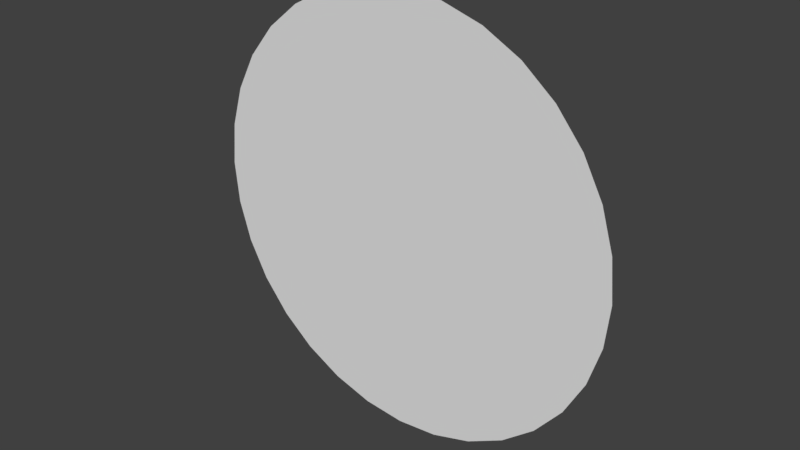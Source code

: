 # Source: Water.blend  (saved by Blender 2.77.0; exported with 4.5.12 LTS)
import bpy
from mathutils import Matrix  # noqa: F401  (used for matrix-valued properties, if any)

bpy.ops.wm.read_factory_settings(use_empty=True)
scene = bpy.context.scene
scene.name = 'Scene'

# ---- collections
col_collection_1 = bpy.data.collections.new('Collection 1'); scene.collection.children.link(col_collection_1)

# ---- world
world_world = bpy.data.worlds.new('World'); scene.world = world_world
world_world.color = (0.05088, 0.05088, 0.05088)
world_world.use_sun_shadow = False
world_world.sun_shadow_jitter_overblur = 0.0
world_world.cycles.sampling_method = 'MANUAL'

# ---- meshes
me_circle_001 = bpy.data.meshes.new('Circle.001')
me_circle_001.from_pydata([(6.633e-07, 8.528e-08, -7.5), (-1.463, 8.528e-08, -7.356), (-2.87, 8.528e-08, -6.929), (-4.167, 8.528e-08, -6.236), (-5.303, 8.528e-08, -5.303), (-6.236, 8.528e-08, -4.167), (-6.929, 2.641e-07, -2.87), (-7.356, 2.641e-07, -1.463), (-7.5, 3.706e-07, 1.623e-06), (-7.356, 4.429e-07, 1.463), (-6.929, 4.429e-07, 2.87), (-6.236, 4.429e-07, 4.167), (-5.303, 4.429e-07, 5.303), (-4.167, 8.005e-07, 6.236), (-2.87, 8.005e-07, 6.929), (-1.463, 8.005e-07, 7.356), (3.107e-06, 8.005e-07, 7.5), (1.463, 8.005e-07, 7.356), (2.87, 8.005e-07, 6.929), (4.167, 8.005e-07, 6.236), (5.303, 4.429e-07, 5.303), (6.236, 4.429e-07, 4.167), (6.929, 4.429e-07, 2.87), (7.356, 4.429e-07, 1.463), (7.5, 3.706e-07, -5.053e-06), (7.356, 2.641e-07, -1.463), (6.929, 2.641e-07, -2.87), (6.236, 8.528e-08, -4.167), (5.303, 8.528e-08, -5.303), (4.167, 8.528e-08, -6.236), (2.87, 8.528e-08, -6.929), (1.463, 8.528e-08, -7.356), (2.167, 8.528e-08, -7.142), (3.518, 8.528e-08, -6.583), (4.735, 8.528e-08, -5.77), (5.77, 8.528e-08, -4.735), (6.583, 8.528e-08, -3.518), (7.142, 2.641e-07, -2.167), (7.428, 3.535e-07, -0.7316), (7.428, 3.982e-07, 0.7316), (7.142, 4.429e-07, 2.167), (6.583, 4.429e-07, 3.518), (5.77, 4.429e-07, 4.735), (4.735, 8.005e-07, 5.77), (3.518, 8.005e-07, 6.583), (2.167, 8.005e-07, 7.142), (0.7316, 8.005e-07, 7.428), (-0.7316, 8.005e-07, 7.428), (-2.273e-07, 3.706e-07, 4.008e-07), (-2.167, 8.005e-07, 7.142), (-3.518, 8.005e-07, 6.583), (-4.735, 8.005e-07, 5.77), (-5.77, 4.429e-07, 4.735), (-6.583, 4.429e-07, 3.518), (-7.142, 4.429e-07, 2.167), (-7.428, 3.982e-07, 0.7316), (-7.428, 3.535e-07, -0.7316), (-7.142, 2.641e-07, -2.167), (-6.583, 8.528e-08, -3.518), (-5.77, 8.528e-08, -4.735), (-4.735, 8.528e-08, -5.77), (-3.518, 8.528e-08, -6.583), (-2.167, 8.528e-08, -7.142), (-0.7316, 8.528e-08, -7.428), (0.7316, 8.528e-08, -7.428), (1.44e-06, 4.429e-07, 3.75), (-1.435, 8.528e-08, -3.465), (-2.083, 8.528e-08, -3.118), (2.083, 8.528e-08, -3.118), (1.435, 8.528e-08, -3.465), (0.7316, 4.429e-07, 3.678), (-2.652, 2.641e-07, -2.652), (0.7316, 8.528e-08, -3.678), (1.435, 4.429e-07, 3.465), (-3.118, 2.641e-07, -2.083), (2.18e-07, 8.528e-08, -3.75), (2.083, 4.429e-07, 3.118), (-3.465, 2.641e-07, -1.435), (2.652, 4.429e-07, 2.652), (-3.678, 3.535e-07, -0.7316), (3.118, 4.429e-07, 2.083), (-3.75, 3.706e-07, 1.012e-06), (3.465, 4.429e-07, 1.435), (-3.678, 3.982e-07, 0.7316), (3.678, 3.982e-07, 0.7316), (-3.465, 4.429e-07, 1.435), (3.75, 3.706e-07, -2.326e-06), (-3.118, 4.429e-07, 2.083), (3.678, 3.535e-07, -0.7316), (-2.652, 4.429e-07, 2.652), (3.465, 2.641e-07, -1.435), (-2.083, 4.429e-07, 3.118), (3.118, 2.641e-07, -2.083), (-1.435, 4.429e-07, 3.465), (-0.7316, 8.528e-08, -3.678), (2.652, 2.641e-07, -2.652), (-0.7316, 4.429e-07, 3.678), (-0.3658, 8.528e-08, -7.464), (-1.815, 8.528e-08, -7.249), (-3.194, 8.528e-08, -6.756), (-4.451, 8.528e-08, -6.003), (-5.536, 8.528e-08, -5.019), (-6.409, 8.528e-08, -3.843), (-7.036, 2.641e-07, -2.518), (-7.392, 3.535e-07, -1.097), (-7.464, 3.759e-07, 0.3658), (-7.249, 4.429e-07, 1.815), (-6.756, 4.429e-07, 3.194), (-6.003, 4.429e-07, 4.451), (-5.019, 4.429e-07, 5.536), (-3.843, 8.005e-07, 6.409), (-2.518, 8.005e-07, 7.036), (-1.097, 8.005e-07, 7.392), (0.3658, 8.005e-07, 7.464), (1.815, 8.005e-07, 7.249), (3.194, 8.005e-07, 6.756), (4.451, 8.005e-07, 6.003), (5.536, 4.429e-07, 5.019), (6.409, 4.429e-07, 3.843), (7.036, 4.429e-07, 2.518), (7.392, 4.429e-07, 1.097), (7.464, 3.535e-07, -0.3658), (7.249, 2.641e-07, -1.815), (6.756, 8.528e-08, -3.194), (6.003, 8.528e-08, -4.451), (5.019, 8.528e-08, -5.536), (3.843, 8.528e-08, -6.409), (2.518, 8.528e-08, -7.036), (1.097, 8.528e-08, -7.392), (1.326, 3.535e-07, -1.326), (-0.3658, 2.641e-07, -1.839), (-0.7175, 4.429e-07, 1.732), (1.559, 3.535e-07, -1.042), (-1.042, 4.429e-07, 1.559), (1.732, 3.535e-07, -0.7175), (-1.326, 4.429e-07, 1.326), (1.839, 3.535e-07, -0.3658), (-1.559, 4.429e-07, 1.042), (1.875, 3.706e-07, -9.627e-07), (-1.732, 3.982e-07, 0.7175), (1.839, 3.759e-07, 0.3658), (-1.839, 3.759e-07, 0.3658), (1.732, 3.982e-07, 0.7175), (-1.875, 3.706e-07, 7.062e-07), (1.559, 4.429e-07, 1.042), (-1.839, 3.535e-07, -0.3658), (1.326, 4.429e-07, 1.326), (-1.732, 3.535e-07, -0.7175), (1.042, 4.429e-07, 1.559), (-4.657e-09, 2.641e-07, -1.875), (-1.559, 3.535e-07, -1.042), (0.7175, 4.429e-07, 1.732), (0.3658, 2.641e-07, -1.839), (-1.326, 3.535e-07, -1.326), (0.3658, 4.429e-07, 1.839), (0.7175, 2.641e-07, -1.732), (3.125, 8.528e-08, -4.677), (-1.042, 2.641e-07, -1.559), (-2.153, 8.528e-08, -5.197), (2.273e-06, 4.429e-07, 5.625), (0.3658, 8.528e-08, -7.464), (1.815, 8.528e-08, -7.249), (3.194, 8.528e-08, -6.756), (4.451, 8.528e-08, -6.003), (5.536, 8.528e-08, -5.019), (6.063e-07, 4.429e-07, 1.875), (6.409, 8.528e-08, -3.843), (7.036, 2.641e-07, -2.518), (7.392, 3.535e-07, -1.097), (7.464, 3.759e-07, 0.3658), (7.249, 4.429e-07, 1.815), (6.756, 4.429e-07, 3.194), (6.003, 4.429e-07, 4.451), (5.019, 4.429e-07, 5.536), (3.843, 8.005e-07, 6.409), (2.518, 8.005e-07, 7.036), (1.097, 8.005e-07, 7.392), (-0.3658, 8.005e-07, 7.464), (-1.815, 8.005e-07, 7.249), (-3.194, 8.005e-07, 6.756), (-4.451, 8.005e-07, 6.003), (-5.536, 4.429e-07, 5.019), (-6.409, 4.429e-07, 3.843), (-7.036, 4.429e-07, 2.518), (-7.392, 4.429e-07, 1.097), (-7.464, 3.535e-07, -0.3658), (-7.249, 2.641e-07, -1.815), (-6.756, 8.528e-08, -3.194), (-6.003, 8.528e-08, -4.451), (-5.019, 8.528e-08, -5.536), (-3.843, 8.528e-08, -6.409), (-2.518, 8.528e-08, -7.036), (-1.097, 8.528e-08, -7.392), (-0.7175, 2.641e-07, -1.732), (-3.125, 8.528e-08, -4.677), (1.042, 2.641e-07, -1.559), (2.153, 8.528e-08, -5.197), (1.097, 4.429e-07, 5.517), (-3.977, 8.528e-08, -3.977), (1.097, 8.528e-08, -5.517), (2.153, 4.429e-07, 5.197), (-4.677, 8.528e-08, -3.125), (4.406e-07, 8.528e-08, -5.625), (3.125, 4.429e-07, 4.677), (-5.197, 2.641e-07, -2.153), (3.977, 4.429e-07, 3.977), (-5.517, 3.535e-07, -1.097), (4.677, 4.429e-07, 3.125), (-5.625, 3.706e-07, 1.317e-06), (5.197, 4.429e-07, 2.153), (-5.517, 4.429e-07, 1.097), (5.517, 4.429e-07, 1.097), (-5.197, 4.429e-07, 2.153), (5.625, 3.706e-07, -3.69e-06), (-4.677, 4.429e-07, 3.125), (5.517, 3.535e-07, -1.097), (-3.977, 4.429e-07, 3.977), (5.197, 2.641e-07, -2.153), (-3.125, 4.429e-07, 4.677), (4.677, 8.528e-08, -3.125), (-2.153, 4.429e-07, 5.197), (-1.097, 8.528e-08, -5.517), (3.977, 8.528e-08, -3.977), (-1.097, 4.429e-07, 5.517), (-0.3658, 4.429e-07, 1.839), (-0.3658, 4.429e-07, 3.714), (-0.3658, 4.429e-07, 5.589), (-0.7316, 4.429e-07, 5.553), (2.368, 2.641e-07, -2.885), (3.409, 8.528e-08, -4.444), (3.693, 8.528e-08, -4.211), (-1.083, 8.528e-08, -3.571), (-1.801, 8.528e-08, -5.304), (-1.449, 8.528e-08, -5.41), (-1.083, 4.429e-07, 3.571), (-1.449, 4.429e-07, 5.41), (-1.801, 4.429e-07, 5.304), (2.885, 2.641e-07, -2.368), (4.211, 8.528e-08, -3.693), (4.444, 8.528e-08, -3.409), (-0.3658, 8.528e-08, -3.714), (-0.7316, 8.528e-08, -5.553), (-0.3658, 8.528e-08, -5.589), (-1.759, 4.429e-07, 3.291), (-2.477, 4.429e-07, 5.024), (-2.801, 4.429e-07, 4.85), (3.291, 2.641e-07, -1.759), (4.85, 2.641e-07, -2.801), (5.024, 2.641e-07, -2.477), (-2.368, 4.429e-07, 2.885), (-3.409, 4.429e-07, 4.444), (-3.693, 4.429e-07, 4.211), (3.571, 3.535e-07, -1.083), (5.304, 2.641e-07, -1.801), (5.41, 2.641e-07, -1.449), (-2.885, 4.429e-07, 2.368), (-4.211, 4.429e-07, 3.693), (-4.444, 4.429e-07, 3.409), (3.714, 3.535e-07, -0.3658), (5.553, 3.535e-07, -0.7316), (5.589, 3.535e-07, -0.3658), (-3.291, 4.429e-07, 1.759), (-4.85, 4.429e-07, 2.801), (-5.024, 4.429e-07, 2.477), (3.714, 3.759e-07, 0.3658), (5.589, 3.759e-07, 0.3658), (5.553, 3.982e-07, 0.7316), (-3.571, 4.429e-07, 1.083), (-5.304, 4.429e-07, 1.801), (-5.41, 4.429e-07, 1.449), (3.571, 4.429e-07, 1.083), (5.41, 4.429e-07, 1.449), (5.304, 4.429e-07, 1.801), (-3.714, 3.759e-07, 0.3658), (-5.553, 3.982e-07, 0.7316), (-5.589, 3.759e-07, 0.3658), (3.291, 4.429e-07, 1.759), (5.024, 4.429e-07, 2.477), (4.85, 4.429e-07, 2.801), (-3.714, 3.535e-07, -0.3658), (-5.589, 3.535e-07, -0.3658), (-5.553, 3.535e-07, -0.7316), (2.885, 4.429e-07, 2.368), (4.444, 4.429e-07, 3.409), (4.211, 4.429e-07, 3.693), (-3.571, 3.535e-07, -1.083), (-5.41, 2.641e-07, -1.449), (-5.304, 2.641e-07, -1.801), (2.368, 4.429e-07, 2.885), (3.693, 4.429e-07, 4.211), (3.409, 4.429e-07, 4.444), (-3.291, 2.641e-07, -1.759), (-5.024, 2.641e-07, -2.477), (-4.85, 2.641e-07, -2.801), (1.759, 4.429e-07, 3.291), (2.801, 4.429e-07, 4.85), (2.477, 4.429e-07, 5.024), (0.3658, 8.528e-08, -3.714), (0.3658, 8.528e-08, -5.589), (0.7316, 8.528e-08, -5.553), (-2.885, 2.641e-07, -2.368), (-4.444, 8.528e-08, -3.409), (-4.211, 8.528e-08, -3.693), (1.083, 4.429e-07, 3.571), (1.801, 4.429e-07, 5.304), (1.449, 4.429e-07, 5.41), (1.083, 8.528e-08, -3.571), (1.449, 8.528e-08, -5.41), (1.801, 8.528e-08, -5.304), (-2.368, 2.641e-07, -2.885), (-3.693, 8.528e-08, -4.211), (-3.409, 8.528e-08, -4.444), (0.3658, 4.429e-07, 3.714), (0.7316, 4.429e-07, 5.553), (0.3658, 4.429e-07, 5.589), (1.759, 8.528e-08, -3.291), (2.477, 8.528e-08, -5.024), (2.801, 8.528e-08, -4.85), (-1.759, 8.528e-08, -3.291), (-2.801, 8.528e-08, -4.85), (-2.477, 8.528e-08, -5.024), (-0.1829, 8.528e-08, -7.482), (-1.639, 8.528e-08, -7.303), (-3.032, 8.528e-08, -6.842), (-4.309, 8.528e-08, -6.119), (-5.42, 8.528e-08, -5.161), (-6.323, 8.528e-08, -4.005), (-6.982, 2.641e-07, -2.694), (-7.374, 3.535e-07, -1.28), (-7.482, 3.759e-07, 0.1829), (-7.303, 4.429e-07, 1.639), (-6.842, 4.429e-07, 3.032), (-6.119, 4.429e-07, 4.309), (-5.161, 4.429e-07, 5.42), (-4.005, 8.005e-07, 6.323), (-2.694, 8.005e-07, 6.982), (-1.28, 8.005e-07, 7.374), (0.1829, 8.005e-07, 7.482), (1.639, 8.005e-07, 7.303), (3.032, 8.005e-07, 6.842), (4.309, 8.005e-07, 6.119), (5.42, 4.429e-07, 5.161), (6.323, 4.429e-07, 4.005), (6.982, 4.429e-07, 2.694), (7.374, 4.429e-07, 1.28), (7.482, 3.647e-07, -0.1829), (7.303, 2.641e-07, -1.639), (6.842, 8.528e-08, -3.032), (6.119, 8.528e-08, -4.309), (5.161, 8.528e-08, -5.42), (4.005, 8.528e-08, -6.323), (2.694, 8.528e-08, -6.982), (1.28, 8.528e-08, -7.374), (1.989, 2.641e-07, -1.989), (-0.5487, 2.641e-07, -2.758), (-1.076, 4.429e-07, 2.598), (2.339, 2.641e-07, -1.563), (-1.563, 4.429e-07, 2.339), (2.598, 3.535e-07, -1.076), (-1.989, 4.429e-07, 1.989), (2.758, 3.535e-07, -0.5487), (-2.339, 4.429e-07, 1.563), (2.812, 3.706e-07, -1.644e-06), (-2.598, 4.429e-07, 1.076), (2.758, 3.982e-07, 0.5487), (-2.758, 3.982e-07, 0.5487), (2.598, 4.429e-07, 1.076), (-2.812, 3.706e-07, 8.59e-07), (2.339, 4.429e-07, 1.563), (-2.758, 3.535e-07, -0.5487), (1.989, 4.429e-07, 1.989), (-2.598, 3.535e-07, -1.076), (1.563, 4.429e-07, 2.339), (1.067e-07, 2.641e-07, -2.812), (-2.339, 2.641e-07, -1.563), (1.076, 4.429e-07, 2.598), (0.5487, 2.641e-07, -2.758), (-1.989, 2.641e-07, -1.989), (0.5487, 4.429e-07, 2.758), (1.076, 2.641e-07, -2.598), (2.604, 8.528e-08, -3.898), (-1.563, 2.641e-07, -2.339), (-1.794, 8.528e-08, -4.331), (1.857e-06, 4.429e-07, 4.688), (0.5487, 8.528e-08, -7.446), (1.991, 8.528e-08, -7.196), (3.356, 8.528e-08, -6.669), (4.593, 8.528e-08, -5.886), (5.653, 8.528e-08, -4.877), (1.895e-07, 4.429e-07, 0.9375), (6.496, 8.528e-08, -3.681), (7.089, 2.641e-07, -2.343), (7.41, 3.535e-07, -0.9145), (7.446, 3.982e-07, 0.5487), (7.196, 4.429e-07, 1.991), (6.669, 4.429e-07, 3.356), (5.886, 4.429e-07, 4.593), (4.877, 4.429e-07, 5.653), (3.681, 8.005e-07, 6.496), (2.343, 8.005e-07, 7.089), (0.9145, 8.005e-07, 7.41), (-0.5487, 8.005e-07, 7.446), (-1.991, 8.005e-07, 7.196), (-3.356, 8.005e-07, 6.669), (-4.593, 8.005e-07, 5.886), (-5.653, 4.429e-07, 4.877), (-6.496, 4.429e-07, 3.681), (-7.089, 4.429e-07, 2.343), (-7.41, 4.429e-07, 0.9145), (-7.446, 3.535e-07, -0.5487), (-7.196, 2.641e-07, -1.991), (-6.669, 8.528e-08, -3.356), (-5.886, 8.528e-08, -4.593), (-4.877, 8.528e-08, -5.653), (-3.681, 8.528e-08, -6.496), (-2.343, 8.528e-08, -7.089), (-0.9145, 8.528e-08, -7.41), (-0.3588, 3.535e-07, -0.8661), (-3.646, 8.528e-08, -5.457), (0.5208, 3.535e-07, -0.7795), (2.511, 8.528e-08, -6.063), (1.28, 8.005e-07, 6.436), (-4.64, 8.528e-08, -4.64), (1.28, 8.528e-08, -6.436), (2.511, 8.005e-07, 6.063), (-5.457, 8.528e-08, -3.646), (5.52e-07, 8.528e-08, -6.562), (3.646, 4.429e-07, 5.457), (-6.063, 2.641e-07, -2.511), (4.64, 4.429e-07, 4.64), (-6.436, 3.535e-07, -1.28), (5.457, 4.429e-07, 3.646), (-6.562, 3.706e-07, 1.47e-06), (6.063, 4.429e-07, 2.511), (-6.436, 4.429e-07, 1.28), (6.436, 4.429e-07, 1.28), (-6.063, 4.429e-07, 2.511), (6.562, 3.706e-07, -4.371e-06), (-5.457, 4.429e-07, 3.646), (6.436, 3.535e-07, -1.28), (-4.64, 4.429e-07, 4.64), (6.063, 2.641e-07, -2.511), (-3.646, 4.429e-07, 5.457), (5.457, 8.528e-08, -3.646), (-2.511, 8.005e-07, 6.063), (-1.28, 8.528e-08, -6.436), (4.64, 8.528e-08, -4.64), (-1.28, 8.005e-07, 6.436), (-0.5487, 4.429e-07, 2.758), (-0.5487, 4.429e-07, 3.696), (-0.5487, 8.005e-07, 6.508), (-0.7316, 8.005e-07, 6.49), (2.51, 2.641e-07, -2.768), (4.072, 8.528e-08, -5.107), (4.214, 8.528e-08, -4.99), (-0.9075, 8.528e-08, -3.625), (-1.984, 8.528e-08, -6.223), (-1.808, 8.528e-08, -6.276), (-1.259, 4.429e-07, 3.518), (-1.808, 8.005e-07, 6.276), (-1.984, 8.005e-07, 6.223), (3.001, 2.641e-07, -2.225), (4.99, 8.528e-08, -4.214), (5.107, 8.528e-08, -4.072), (-0.1829, 8.528e-08, -3.732), (-0.7316, 8.528e-08, -6.49), (-0.5487, 8.528e-08, -6.508), (-1.921, 4.429e-07, 3.205), (-2.998, 8.005e-07, 5.803), (-3.16, 4.429e-07, 5.716), (3.378, 2.641e-07, -1.597), (5.716, 8.528e-08, -3.16), (5.803, 2.641e-07, -2.998), (-2.51, 4.429e-07, 2.768), (-4.072, 4.429e-07, 5.107), (-4.214, 4.429e-07, 4.99), (3.625, 3.535e-07, -0.9075), (6.223, 2.641e-07, -1.984), (6.276, 2.641e-07, -1.808), (-3.001, 4.429e-07, 2.225), (-4.99, 4.429e-07, 4.214), (-5.107, 4.429e-07, 4.072), (3.732, 3.647e-07, -0.1829), (6.49, 3.535e-07, -0.7316), (6.508, 3.535e-07, -0.5487), (-3.378, 4.429e-07, 1.597), (-5.716, 4.429e-07, 3.16), (-5.803, 4.429e-07, 2.998), (3.696, 3.982e-07, 0.5487), (6.508, 3.982e-07, 0.5487), (6.49, 3.982e-07, 0.7316), (-3.625, 4.429e-07, 0.9075), (-6.223, 4.429e-07, 1.984), (-6.276, 4.429e-07, 1.808), (3.518, 4.429e-07, 1.259), (6.276, 4.429e-07, 1.808), (6.223, 4.429e-07, 1.984), (-3.732, 3.759e-07, 0.1829), (-6.49, 3.982e-07, 0.7316), (-6.508, 3.982e-07, 0.5487), (3.205, 4.429e-07, 1.921), (5.803, 4.429e-07, 2.998), (5.716, 4.429e-07, 3.16), (-3.696, 3.535e-07, -0.5487), (-6.508, 3.535e-07, -0.5487), (-6.49, 3.535e-07, -0.7316), (2.768, 4.429e-07, 2.51), (5.107, 4.429e-07, 4.072), (4.99, 4.429e-07, 4.214), (-3.518, 3.535e-07, -1.259), (-6.276, 2.641e-07, -1.808), (-6.223, 2.641e-07, -1.984), (2.225, 4.429e-07, 3.001), (4.214, 4.429e-07, 4.99), (4.072, 4.429e-07, 5.107), (-3.205, 2.641e-07, -1.921), (-5.803, 2.641e-07, -2.998), (-5.716, 8.528e-08, -3.16), (1.597, 4.429e-07, 3.378), (3.16, 4.429e-07, 5.716), (2.998, 8.005e-07, 5.803), (0.5487, 8.528e-08, -3.696), (0.5487, 8.528e-08, -6.508), (0.7316, 8.528e-08, -6.49), (-2.768, 2.641e-07, -2.51), (-5.107, 8.528e-08, -4.072), (-4.99, 8.528e-08, -4.214), (0.9075, 4.429e-07, 3.625), (1.984, 8.005e-07, 6.223), (1.808, 8.005e-07, 6.276), (1.259, 8.528e-08, -3.518), (1.808, 8.528e-08, -6.276), (1.984, 8.528e-08, -6.223), (-2.225, 8.528e-08, -3.001), (-4.214, 8.528e-08, -4.99), (-4.072, 8.528e-08, -5.107), (0.1829, 4.429e-07, 3.732), (0.7316, 8.005e-07, 6.49), (0.5487, 8.005e-07, 6.508), (1.921, 8.528e-08, -3.205), (2.998, 8.528e-08, -5.803), (3.16, 8.528e-08, -5.716), (-1.597, 8.528e-08, -3.378), (-3.16, 8.528e-08, -5.716), (-2.998, 8.528e-08, -5.803), (-0.5487, 8.528e-08, -7.446), (-1.991, 8.528e-08, -7.196), (-3.356, 8.528e-08, -6.669), (-4.593, 8.528e-08, -5.886), (-5.653, 8.528e-08, -4.877), (-6.496, 8.528e-08, -3.681), (-7.089, 2.641e-07, -2.343), (-7.41, 3.535e-07, -0.9145), (-7.446, 3.982e-07, 0.5487), (-7.196, 4.429e-07, 1.991), (-6.669, 4.429e-07, 3.356), (-5.886, 4.429e-07, 4.593), (-4.877, 4.429e-07, 5.653), (-3.681, 8.005e-07, 6.496), (-2.343, 8.005e-07, 7.089), (-0.9145, 8.005e-07, 7.41), (0.5487, 8.005e-07, 7.446), (1.991, 8.005e-07, 7.196), (3.356, 8.005e-07, 6.669), (4.593, 8.005e-07, 5.886), (5.653, 4.429e-07, 4.877), (6.496, 4.429e-07, 3.681), (7.089, 4.429e-07, 2.343), (7.41, 4.429e-07, 0.9145), (7.446, 3.535e-07, -0.5487), (7.196, 2.641e-07, -1.991), (6.669, 8.528e-08, -3.356), (5.886, 8.528e-08, -4.593), (4.877, 8.528e-08, -5.653), (3.681, 8.528e-08, -6.496), (2.343, 8.528e-08, -7.089), (0.9145, 8.528e-08, -7.41), (0.6629, 3.535e-07, -0.6629), (-0.1829, 3.535e-07, -0.9195), (-0.3588, 4.429e-07, 0.8661), (0.7795, 3.535e-07, -0.5208), (-0.5208, 4.429e-07, 0.7795), (0.8661, 3.535e-07, -0.3588), (-0.6629, 3.982e-07, 0.6629), (0.9195, 3.647e-07, -0.1829), (-0.7795, 3.982e-07, 0.5208), (0.9375, 3.706e-07, -2.81e-07), (-0.8661, 3.759e-07, 0.3588), (0.9195, 3.759e-07, 0.1829), (-0.9195, 3.759e-07, 0.1829), (0.8661, 3.759e-07, 0.3588), (-0.9375, 3.706e-07, 5.535e-07), (0.7795, 3.982e-07, 0.5208), (-0.9195, 3.647e-07, -0.1829), (0.6629, 3.982e-07, 0.6629), (-0.8661, 3.535e-07, -0.3588), (0.5208, 4.429e-07, 0.7795), (-1.16e-07, 3.535e-07, -0.9375), (-0.7795, 3.535e-07, -0.5208), (0.3588, 4.429e-07, 0.8661), (0.1829, 3.535e-07, -0.9195), (-0.6629, 3.535e-07, -0.6629), (0.1829, 4.429e-07, 0.9195), (0.3588, 3.535e-07, -0.8661), (3.646, 8.528e-08, -5.457), (-0.5208, 3.535e-07, -0.7795), (-2.511, 8.528e-08, -6.063), (2.69e-06, 8.005e-07, 6.563), (0.1829, 8.528e-08, -7.482), (1.639, 8.528e-08, -7.303), (3.032, 8.528e-08, -6.842), (4.309, 8.528e-08, -6.119), (5.42, 8.528e-08, -5.161), (1.023e-06, 4.429e-07, 2.813), (6.323, 8.528e-08, -4.005), (6.982, 2.641e-07, -2.694), (7.374, 3.535e-07, -1.28), (7.482, 3.759e-07, 0.1829), (7.303, 4.429e-07, 1.639), (6.842, 4.429e-07, 3.032), (6.119, 4.429e-07, 4.309), (5.161, 4.429e-07, 5.42), (4.005, 8.005e-07, 6.323), (2.694, 8.005e-07, 6.982), (1.28, 8.005e-07, 7.374), (-0.1829, 8.005e-07, 7.482), (-1.639, 8.005e-07, 7.303), (-3.032, 8.005e-07, 6.842), (-4.309, 8.005e-07, 6.119), (-5.42, 4.429e-07, 5.161), (-6.323, 4.429e-07, 4.005), (-6.982, 4.429e-07, 2.694), (-7.374, 4.429e-07, 1.28), (-7.482, 3.647e-07, -0.1829), (-7.303, 2.641e-07, -1.639), (-6.842, 8.528e-08, -3.032), (-6.119, 8.528e-08, -4.309), (-5.161, 8.528e-08, -5.42), (-4.005, 8.528e-08, -6.323), (-2.694, 8.528e-08, -6.982), (-1.28, 8.528e-08, -7.374), (-1.076, 2.641e-07, -2.598), (-2.604, 8.528e-08, -3.898), (1.563, 2.641e-07, -2.339), (1.794, 8.528e-08, -4.331), (0.9145, 4.429e-07, 4.597), (-3.315, 8.528e-08, -3.315), (0.9145, 8.528e-08, -4.597), (1.794, 4.429e-07, 4.331), (-3.898, 2.641e-07, -2.604), (3.293e-07, 8.528e-08, -4.687), (2.604, 4.429e-07, 3.898), (-4.331, 2.641e-07, -1.794), (3.315, 4.429e-07, 3.315), (-4.597, 3.535e-07, -0.9145), (3.898, 4.429e-07, 2.604), (-4.687, 3.706e-07, 1.164e-06), (4.331, 4.429e-07, 1.794), (-4.597, 4.429e-07, 0.9145), (4.597, 4.429e-07, 0.9145), (-4.331, 4.429e-07, 1.794), (4.688, 3.706e-07, -3.008e-06), (-3.898, 4.429e-07, 2.604), (4.597, 3.535e-07, -0.9145), (-3.315, 4.429e-07, 3.315), (4.331, 2.641e-07, -1.794), (-2.604, 4.429e-07, 3.898), (3.898, 2.641e-07, -2.604), (-1.794, 4.429e-07, 4.331), (-0.9145, 8.528e-08, -4.597), (3.315, 8.528e-08, -3.315), (-0.9145, 4.429e-07, 4.597), (-0.1829, 4.429e-07, 0.9195), (-0.1829, 4.429e-07, 3.732), (-0.1829, 4.429e-07, 4.669), (-0.7316, 4.429e-07, 4.615), (2.225, 8.528e-08, -3.001), (2.746, 8.528e-08, -3.781), (3.172, 8.528e-08, -3.431), (-1.259, 8.528e-08, -3.518), (-1.618, 8.528e-08, -4.384), (-1.09, 8.528e-08, -4.544), (-0.9075, 4.429e-07, 3.625), (-1.09, 4.429e-07, 4.544), (-1.618, 4.429e-07, 4.384), (2.768, 2.641e-07, -2.51), (3.431, 8.528e-08, -3.173), (3.781, 2.641e-07, -2.746), (-0.5487, 8.528e-08, -3.696), (-0.7316, 8.528e-08, -4.615), (-0.1829, 8.528e-08, -4.669), (-1.597, 4.429e-07, 3.378), (-1.956, 4.429e-07, 4.244), (-2.442, 4.429e-07, 3.984), (3.205, 2.641e-07, -1.921), (3.984, 2.641e-07, -2.442), (4.244, 2.641e-07, -1.956), (-2.225, 4.429e-07, 3.001), (-2.746, 4.429e-07, 3.781), (-3.172, 4.429e-07, 3.431), (3.518, 3.535e-07, -1.259), (4.384, 2.641e-07, -1.618), (4.544, 3.535e-07, -1.09), (-2.768, 4.429e-07, 2.51), (-3.431, 4.429e-07, 3.172), (-3.781, 4.429e-07, 2.746), (3.696, 3.535e-07, -0.5487), (4.615, 3.535e-07, -0.7316), (4.669, 3.647e-07, -0.1829), (-3.205, 4.429e-07, 1.921), (-3.984, 4.429e-07, 2.442), (-4.244, 4.429e-07, 1.956), (3.732, 3.759e-07, 0.1829), (4.669, 3.759e-07, 0.1829), (4.615, 3.982e-07, 0.7316), (-3.518, 4.429e-07, 1.259), (-4.384, 4.429e-07, 1.618), (-4.544, 4.429e-07, 1.09), (3.625, 4.429e-07, 0.9075), (4.544, 4.429e-07, 1.09), (4.384, 4.429e-07, 1.618), (-3.696, 3.982e-07, 0.5487), (-4.615, 3.982e-07, 0.7316), (-4.669, 3.759e-07, 0.1829), (3.378, 4.429e-07, 1.597), (4.244, 4.429e-07, 1.956), (3.984, 4.429e-07, 2.442), (-3.732, 3.647e-07, -0.1829), (-4.669, 3.647e-07, -0.1829), (-4.615, 3.535e-07, -0.7316), (3.001, 4.429e-07, 2.225), (3.781, 4.429e-07, 2.746), (3.431, 4.429e-07, 3.172), (-3.625, 3.535e-07, -0.9075), (-4.544, 3.535e-07, -1.09), (-4.384, 2.641e-07, -1.618), (2.51, 4.429e-07, 2.768), (3.172, 4.429e-07, 3.431), (2.746, 4.429e-07, 3.781), (-3.378, 2.641e-07, -1.597), (-4.244, 2.641e-07, -1.956), (-3.984, 2.641e-07, -2.442), (1.921, 4.429e-07, 3.205), (2.442, 4.429e-07, 3.984), (1.956, 4.429e-07, 4.244), (0.1829, 8.528e-08, -3.732), (0.1829, 8.528e-08, -4.669), (0.7316, 8.528e-08, -4.615), (-3.001, 2.641e-07, -2.225), (-3.781, 2.641e-07, -2.746), (-3.431, 8.528e-08, -3.172), (1.259, 4.429e-07, 3.518), (1.618, 4.429e-07, 4.384), (1.09, 4.429e-07, 4.544), (0.9075, 8.528e-08, -3.625), (1.09, 8.528e-08, -4.544), (1.618, 8.528e-08, -4.384), (-2.51, 2.641e-07, -2.768), (-3.172, 8.528e-08, -3.431), (-2.746, 8.528e-08, -3.781), (0.5487, 4.429e-07, 3.696), (0.7316, 4.429e-07, 4.615), (0.1829, 4.429e-07, 4.669), (1.597, 8.528e-08, -3.378), (1.956, 8.528e-08, -4.244), (2.442, 8.528e-08, -3.984), (-1.921, 8.528e-08, -3.205), (-2.442, 8.528e-08, -3.984), (-1.956, 8.528e-08, -4.244), (-2.315, 8.528e-08, -5.11), (-2.836, 8.528e-08, -5.89), (-2.673, 8.528e-08, -5.976), (-2.118, 8.528e-08, -4.157), (-2.28, 8.528e-08, -4.071), (-2.639, 8.528e-08, -4.937), (-0.8796, 2.641e-07, -1.646), (-1.4, 2.641e-07, -2.425), (-1.238, 2.641e-07, -2.512), (2.963, 8.528e-08, -4.764), (3.322, 8.528e-08, -5.63), (3.484, 8.528e-08, -5.543), (2.28, 8.528e-08, -4.071), (2.118, 8.528e-08, -4.157), (2.639, 8.528e-08, -4.937), (0.8796, 2.641e-07, -1.646), (1.238, 2.641e-07, -2.512), (1.4, 2.641e-07, -2.425), (0.1829, 4.429e-07, 5.607), (0.3658, 8.005e-07, 6.526), (0.1829, 8.005e-07, 6.544), (0.3658, 4.429e-07, 4.651), (0.5487, 4.429e-07, 4.633), (0.5487, 4.429e-07, 5.571), (0.1829, 4.429e-07, 1.857), (0.3658, 4.429e-07, 2.776), (0.1829, 4.429e-07, 2.794), (-3.267, 8.528e-08, -4.56), (-3.93, 8.528e-08, -5.223), (-3.788, 8.528e-08, -5.34), (-2.888, 8.528e-08, -3.664), (-3.03, 8.528e-08, -3.548), (-3.551, 8.528e-08, -4.327), (-1.184, 2.641e-07, -1.442), (-1.847, 2.641e-07, -2.105), (-1.705, 2.641e-07, -2.222), (1.977, 8.528e-08, -5.25), (2.16, 8.528e-08, -6.17), (2.335, 8.528e-08, -6.116), (1.442, 8.528e-08, -4.437), (1.266, 8.528e-08, -4.491), (1.625, 8.528e-08, -5.357), (0.5417, 2.641e-07, -1.786), (0.7246, 2.641e-07, -2.705), (0.9004, 2.641e-07, -2.652), (1.273, 4.429e-07, 5.464), (1.632, 8.005e-07, 6.33), (1.456, 8.005e-07, 6.383), (1.266, 4.429e-07, 4.491), (1.442, 4.429e-07, 4.437), (1.625, 4.429e-07, 5.357), (0.5417, 4.429e-07, 1.786), (0.9004, 4.429e-07, 2.652), (0.7246, 4.429e-07, 2.705), (-4.094, 8.528e-08, -3.835), (-4.874, 8.528e-08, -4.356), (-4.757, 8.528e-08, -4.498), (-3.548, 8.528e-08, -3.03), (-3.664, 2.641e-07, -2.888), (-4.327, 8.528e-08, -3.551), (-1.442, 3.535e-07, -1.184), (-2.222, 2.641e-07, -1.705), (-2.105, 2.641e-07, -1.847), (0.9145, 8.528e-08, -5.535), (0.9145, 8.528e-08, -6.472), (1.097, 8.528e-08, -6.454), (0.5487, 8.528e-08, -4.633), (0.3658, 8.528e-08, -4.651), (0.5487, 8.528e-08, -5.571), (0.1829, 2.641e-07, -1.857), (0.1829, 2.641e-07, -2.794), (0.3658, 2.641e-07, -2.776), (2.315, 4.429e-07, 5.11), (2.836, 8.005e-07, 5.89), (2.673, 8.005e-07, 5.976), (2.118, 4.429e-07, 4.157), (2.28, 4.429e-07, 4.071), (2.639, 4.429e-07, 4.937), (0.8796, 4.429e-07, 1.646), (1.4, 4.429e-07, 2.425), (1.238, 4.429e-07, 2.512), (-4.764, 2.641e-07, -2.963), (-5.63, 8.528e-08, -3.322), (-5.543, 8.528e-08, -3.484), (-4.071, 2.641e-07, -2.28), (-4.157, 2.641e-07, -2.118), (-4.937, 2.641e-07, -2.639), (-1.646, 3.535e-07, -0.8796), (-2.512, 3.535e-07, -1.238), (-2.425, 3.535e-07, -1.4), (3.267, 4.429e-07, 4.56), (3.93, 4.429e-07, 5.223), (3.788, 4.429e-07, 5.34), (2.888, 4.429e-07, 3.664), (3.03, 4.429e-07, 3.548), (3.551, 4.429e-07, 4.327), (1.184, 4.429e-07, 1.442), (1.847, 4.429e-07, 2.105), (1.705, 4.429e-07, 2.222), (-5.25, 2.641e-07, -1.977), (-6.17, 2.641e-07, -2.16), (-6.116, 2.641e-07, -2.335), (-4.437, 2.641e-07, -1.442), (-4.491, 3.535e-07, -1.266), (-5.357, 2.641e-07, -1.625), (-1.786, 3.535e-07, -0.5417), (-2.705, 3.535e-07, -0.7246), (-2.652, 3.535e-07, -0.9004), (4.094, 4.429e-07, 3.835), (4.874, 4.429e-07, 4.356), (4.757, 4.429e-07, 4.498), (3.548, 4.429e-07, 3.03), (3.664, 4.429e-07, 2.888), (4.327, 4.429e-07, 3.551), (1.442, 4.429e-07, 1.184), (2.222, 4.429e-07, 1.705), (2.105, 4.429e-07, 1.847), (-5.535, 3.535e-07, -0.9145), (-6.472, 3.535e-07, -0.9145), (-6.454, 3.535e-07, -1.097), (-4.633, 3.535e-07, -0.5487), (-4.651, 3.535e-07, -0.3658), (-5.571, 3.535e-07, -0.5487), (-1.857, 3.647e-07, -0.1829), (-2.794, 3.647e-07, -0.1829), (-2.776, 3.535e-07, -0.3658), (4.764, 4.429e-07, 2.963), (5.63, 4.429e-07, 3.322), (5.543, 4.429e-07, 3.484), (4.071, 4.429e-07, 2.28), (4.157, 4.429e-07, 2.118), (4.937, 4.429e-07, 2.639), (1.646, 4.429e-07, 0.8796), (2.512, 4.429e-07, 1.238), (2.425, 4.429e-07, 1.4), (-5.607, 3.759e-07, 0.1829), (-6.526, 3.759e-07, 0.3658), (-6.544, 3.759e-07, 0.1829), (-4.651, 3.759e-07, 0.3658), (-4.633, 3.982e-07, 0.5487), (-5.571, 3.982e-07, 0.5487), (-1.857, 3.759e-07, 0.1829), (-2.776, 3.759e-07, 0.3658), (-2.794, 3.759e-07, 0.1829), (5.25, 4.429e-07, 1.977), (6.17, 4.429e-07, 2.16), (6.116, 4.429e-07, 2.335), (4.437, 4.429e-07, 1.442), (4.491, 4.429e-07, 1.266), (5.357, 4.429e-07, 1.625), (1.786, 3.982e-07, 0.5417), (2.705, 3.982e-07, 0.7246), (2.652, 4.429e-07, 0.9004), (-5.464, 4.429e-07, 1.273), (-6.33, 4.429e-07, 1.632), (-6.383, 4.429e-07, 1.456), (-4.491, 4.429e-07, 1.266), (-4.437, 4.429e-07, 1.442), (-5.357, 4.429e-07, 1.625), (-1.786, 3.982e-07, 0.5417), (-2.652, 4.429e-07, 0.9004), (-2.705, 3.982e-07, 0.7246), (5.535, 4.429e-07, 0.9145), (6.472, 4.429e-07, 0.9145), (6.454, 4.429e-07, 1.097), (4.633, 3.982e-07, 0.5487), (4.651, 3.759e-07, 0.3658), (5.571, 3.982e-07, 0.5487), (1.857, 3.759e-07, 0.1829), (2.794, 3.759e-07, 0.1829), (2.776, 3.759e-07, 0.3658), (-5.11, 4.429e-07, 2.315), (-5.89, 4.429e-07, 2.836), (-5.976, 4.429e-07, 2.673), (-4.157, 4.429e-07, 2.118), (-4.071, 4.429e-07, 2.28), (-4.937, 4.429e-07, 2.639), (-1.646, 4.429e-07, 0.8796), (-2.425, 4.429e-07, 1.4), (-2.512, 4.429e-07, 1.238), (5.607, 3.647e-07, -0.1829), (6.526, 3.535e-07, -0.3658), (6.544, 3.647e-07, -0.1829), (4.651, 3.535e-07, -0.3658), (4.633, 3.535e-07, -0.5487), (5.571, 3.535e-07, -0.5487), (1.857, 3.647e-07, -0.1829), (2.776, 3.535e-07, -0.3658), (2.794, 3.647e-07, -0.1829), (-4.56, 4.429e-07, 3.267), (-5.223, 4.429e-07, 3.93), (-5.34, 4.429e-07, 3.788), (-3.664, 4.429e-07, 2.888), (-3.548, 4.429e-07, 3.03), (-4.327, 4.429e-07, 3.551), (-1.442, 4.429e-07, 1.184), (-2.105, 4.429e-07, 1.847), (-2.222, 4.429e-07, 1.705), (5.464, 3.535e-07, -1.273), (6.33, 2.641e-07, -1.632), (6.383, 2.641e-07, -1.456), (4.491, 3.535e-07, -1.266), (4.437, 2.641e-07, -1.442), (5.357, 2.641e-07, -1.625), (1.786, 3.535e-07, -0.5417), (2.652, 3.535e-07, -0.9004), (2.705, 3.535e-07, -0.7246), (-3.835, 4.429e-07, 4.094), (-4.356, 4.429e-07, 4.874), (-4.498, 4.429e-07, 4.757), (-3.03, 4.429e-07, 3.548), (-2.888, 4.429e-07, 3.664), (-3.551, 4.429e-07, 4.327), (-1.184, 4.429e-07, 1.442), (-1.705, 4.429e-07, 2.222), (-1.847, 4.429e-07, 2.105), (5.11, 2.641e-07, -2.315), (5.89, 2.641e-07, -2.836), (5.976, 2.641e-07, -2.673), (4.157, 2.641e-07, -2.118), (4.071, 2.641e-07, -2.28), (4.937, 2.641e-07, -2.639), (1.646, 3.535e-07, -0.8796), (2.425, 3.535e-07, -1.4), (2.512, 3.535e-07, -1.238), (-2.963, 4.429e-07, 4.764), (-3.322, 4.429e-07, 5.63), (-3.484, 4.429e-07, 5.543), (-2.28, 4.429e-07, 4.071), (-2.118, 4.429e-07, 4.157), (-2.639, 4.429e-07, 4.937), (-0.8796, 4.429e-07, 1.646), (-1.238, 4.429e-07, 2.512), (-1.4, 4.429e-07, 2.425), (-0.1829, 8.528e-08, -5.607), (-0.3658, 8.528e-08, -6.526), (-0.1829, 8.528e-08, -6.544), (-0.3658, 8.528e-08, -4.651), (-0.5487, 8.528e-08, -4.633), (-0.5487, 8.528e-08, -5.571), (-0.1829, 2.641e-07, -1.857), (-0.3658, 2.641e-07, -2.776), (-0.1829, 2.641e-07, -2.794), (4.56, 8.528e-08, -3.267), (5.223, 8.528e-08, -3.93), (5.34, 8.528e-08, -3.788), (3.664, 2.641e-07, -2.888), (3.548, 8.528e-08, -3.03), (4.327, 8.528e-08, -3.551), (1.442, 3.535e-07, -1.184), (2.105, 2.641e-07, -1.847), (2.222, 2.641e-07, -1.705), (-1.977, 4.429e-07, 5.25), (-2.16, 8.005e-07, 6.17), (-2.335, 8.005e-07, 6.116), (-1.442, 4.429e-07, 4.437), (-1.266, 4.429e-07, 4.491), (-1.625, 4.429e-07, 5.357), (-0.5417, 4.429e-07, 1.786), (-0.7246, 4.429e-07, 2.705), (-0.9004, 4.429e-07, 2.652), (-1.273, 8.528e-08, -5.464), (-1.632, 8.528e-08, -6.33), (-1.456, 8.528e-08, -6.383), (-1.266, 8.528e-08, -4.491), (-1.442, 8.528e-08, -4.437), (-1.625, 8.528e-08, -5.357), (-0.5417, 2.641e-07, -1.786), (-0.9004, 2.641e-07, -2.652), (-0.7246, 2.641e-07, -2.705), (3.835, 8.528e-08, -4.094), (4.356, 8.528e-08, -4.874), (4.498, 8.528e-08, -4.757), (3.03, 8.528e-08, -3.548), (2.888, 8.528e-08, -3.664), (3.551, 8.528e-08, -4.327), (1.184, 2.641e-07, -1.442), (1.705, 2.641e-07, -2.222), (1.847, 2.641e-07, -2.105), (-0.9145, 4.429e-07, 5.535), (-0.9145, 8.005e-07, 6.472), (-1.097, 8.005e-07, 6.454), (-0.5487, 4.429e-07, 4.633), (-0.3658, 4.429e-07, 4.651), (-0.5487, 4.429e-07, 5.571), (-0.1829, 4.429e-07, 1.857), (-0.1829, 4.429e-07, 2.794), (-0.3658, 4.429e-07, 2.776), (-0.1829, 4.429e-07, 5.607), (-0.1829, 8.005e-07, 6.544), (-0.3658, 8.005e-07, 6.526), (3.267, 8.528e-08, -4.56), (3.788, 8.528e-08, -5.34), (3.93, 8.528e-08, -5.223), (-1.977, 8.528e-08, -5.25), (-2.335, 8.528e-08, -6.116), (-2.16, 8.528e-08, -6.17), (-1.273, 4.429e-07, 5.464), (-1.456, 8.005e-07, 6.383), (-1.632, 8.005e-07, 6.33), (4.094, 8.528e-08, -3.835), (4.757, 8.528e-08, -4.498), (4.874, 8.528e-08, -4.356), (-0.9145, 8.528e-08, -5.535), (-1.097, 8.528e-08, -6.454), (-0.9145, 8.528e-08, -6.472), (-2.315, 4.429e-07, 5.11), (-2.673, 8.005e-07, 5.976), (-2.836, 8.005e-07, 5.89), (4.764, 2.641e-07, -2.963), (5.543, 8.528e-08, -3.484), (5.63, 8.528e-08, -3.322), (-3.267, 4.429e-07, 4.56), (-3.788, 4.429e-07, 5.34), (-3.93, 4.429e-07, 5.223), (5.25, 2.641e-07, -1.977), (6.116, 2.641e-07, -2.335), (6.17, 2.641e-07, -2.16), (-4.094, 4.429e-07, 3.835), (-4.757, 4.429e-07, 4.498), (-4.874, 4.429e-07, 4.356), (5.535, 3.535e-07, -0.9145), (6.454, 3.535e-07, -1.097), (6.472, 3.535e-07, -0.9145), (-4.764, 4.429e-07, 2.963), (-5.543, 4.429e-07, 3.484), (-5.63, 4.429e-07, 3.322), (5.607, 3.759e-07, 0.1829), (6.544, 3.759e-07, 0.1829), (6.526, 3.759e-07, 0.3658), (-5.25, 4.429e-07, 1.977), (-6.116, 4.429e-07, 2.335), (-6.17, 4.429e-07, 2.16), (5.464, 4.429e-07, 1.273), (6.383, 4.429e-07, 1.456), (6.33, 4.429e-07, 1.632), (-5.535, 4.429e-07, 0.9145), (-6.454, 4.429e-07, 1.097), (-6.472, 4.429e-07, 0.9145), (5.11, 4.429e-07, 2.315), (5.976, 4.429e-07, 2.673), (5.89, 4.429e-07, 2.836), (-5.607, 3.647e-07, -0.1829), (-6.544, 3.647e-07, -0.1829), (-6.526, 3.535e-07, -0.3658), (4.56, 4.429e-07, 3.267), (5.34, 4.429e-07, 3.788), (5.223, 4.429e-07, 3.93), (-5.464, 3.535e-07, -1.273), (-6.383, 2.641e-07, -1.456), (-6.33, 2.641e-07, -1.632), (3.835, 4.429e-07, 4.094), (4.498, 4.429e-07, 4.757), (4.356, 4.429e-07, 4.874), (-5.11, 2.641e-07, -2.315), (-5.976, 2.641e-07, -2.673), (-5.89, 2.641e-07, -2.836), (2.963, 4.429e-07, 4.764), (3.484, 4.429e-07, 5.543), (3.322, 4.429e-07, 5.63), (0.1829, 8.528e-08, -5.607), (0.1829, 8.528e-08, -6.544), (0.3658, 8.528e-08, -6.526), (-4.56, 8.528e-08, -3.267), (-5.34, 8.528e-08, -3.788), (-5.223, 8.528e-08, -3.93), (1.977, 4.429e-07, 5.25), (2.335, 8.005e-07, 6.116), (2.16, 8.005e-07, 6.17), (1.273, 8.528e-08, -5.464), (1.456, 8.528e-08, -6.383), (1.632, 8.528e-08, -6.33), (-3.835, 8.528e-08, -4.094), (-4.498, 8.528e-08, -4.757), (-4.356, 8.528e-08, -4.874), (0.9145, 4.429e-07, 5.535), (1.097, 8.005e-07, 6.454), (0.9145, 8.005e-07, 6.472), (2.315, 8.528e-08, -5.11), (2.673, 8.528e-08, -5.976), (2.836, 8.528e-08, -5.89), (-2.963, 8.528e-08, -4.764), (-3.484, 8.528e-08, -5.543), (-3.322, 8.528e-08, -5.63)], [], [(3, 418, 638), (30, 420, 610), (17, 421, 624), (4, 422, 637), (31, 423, 609), (18, 424, 623), (5, 425, 636), (0, 426, 608), (19, 427, 622), (6, 428, 635), (20, 429, 621), (7, 430, 634), (21, 431, 620), (8, 432, 633), (22, 433, 619), (9, 434, 632), (23, 435, 618), (10, 436, 631), (24, 437, 617), (11, 438, 630), (25, 439, 616), (12, 440, 629), (26, 441, 615), (13, 442, 628), (27, 443, 614), (14, 444, 627), (1, 445, 640), (28, 446, 612), (15, 447, 626), (2, 606, 639), (29, 604, 611), (16, 607, 625), (65, 613, 673), (65, 673, 674), (47, 451, 560), (68, 643, 676), (68, 676, 677), (34, 454, 573), (66, 641, 679), (66, 679, 680), (62, 457, 546), (96, 448, 682), (96, 682, 683), (49, 460, 559), (95, 353, 685), (95, 685, 686), (35, 463, 572), (94, 354, 688), (94, 688, 689), (63, 466, 545), (93, 355, 691), (93, 691, 692), (50, 469, 558), (92, 356, 694), (92, 694, 695), (36, 472, 571), (91, 357, 697), (91, 697, 698), (51, 475, 557), (90, 358, 700), (90, 700, 701), (37, 478, 570), (89, 359, 703), (89, 703, 704), (52, 481, 556), (88, 360, 706), (88, 706, 707), (38, 484, 569), (87, 361, 709), (87, 709, 710), (53, 487, 555), (86, 362, 712), (86, 712, 713), (39, 490, 568), (85, 363, 715), (85, 715, 716), (54, 493, 554), (84, 364, 718), (84, 718, 719), (40, 496, 567), (83, 365, 721), (83, 721, 722), (55, 499, 553), (82, 366, 724), (82, 724, 725), (41, 502, 566), (81, 367, 727), (81, 727, 728), (56, 505, 552), (80, 368, 730), (80, 730, 731), (42, 508, 565), (79, 369, 733), (79, 733, 734), (57, 511, 551), (78, 370, 736), (78, 736, 737), (43, 514, 564), (77, 371, 739), (77, 739, 740), (58, 517, 550), (76, 372, 742), (76, 742, 743), (44, 520, 563), (75, 373, 745), (75, 745, 746), (64, 523, 576), (74, 374, 748), (74, 748, 749), (59, 526, 549), (73, 375, 751), (73, 751, 752), (45, 529, 562), (72, 376, 754), (72, 754, 755), (32, 532, 575), (71, 377, 757), (71, 757, 758), (60, 535, 548), (70, 378, 760), (70, 760, 761), (46, 538, 561), (69, 379, 763), (69, 763, 764), (33, 541, 574), (67, 381, 766), (67, 766, 767), (61, 544, 547), (320, 768, 769), (320, 769, 770), (99, 771, 323), (318, 542, 772), (318, 772, 773), (319, 774, 543), (157, 605, 775), (157, 775, 776), (318, 777, 542), (317, 765, 778), (317, 778, 779), (126, 780, 350), (315, 539, 781), (315, 781, 782), (316, 783, 540), (155, 603, 784), (155, 784, 785), (315, 786, 539), (314, 762, 787), (314, 787, 788), (113, 789, 337), (312, 536, 790), (312, 790, 791), (313, 792, 537), (154, 602, 793), (154, 793, 794), (312, 795, 536), (311, 759, 796), (311, 796, 797), (100, 798, 324), (309, 533, 799), (309, 799, 800), (310, 801, 534), (153, 601, 802), (153, 802, 803), (309, 804, 533), (308, 756, 805), (308, 805, 806), (127, 807, 351), (306, 530, 808), (306, 808, 809), (307, 810, 531), (152, 600, 811), (152, 811, 812), (306, 813, 530), (305, 753, 814), (305, 814, 815), (114, 816, 338), (303, 527, 817), (303, 817, 818), (304, 819, 528), (151, 599, 820), (151, 820, 821), (303, 822, 527), (302, 750, 823), (302, 823, 824), (101, 825, 325), (300, 524, 826), (300, 826, 827), (301, 828, 525), (150, 598, 829), (150, 829, 830), (300, 831, 524), (299, 747, 832), (299, 832, 833), (128, 834, 352), (297, 521, 835), (297, 835, 836), (298, 837, 522), (149, 597, 838), (149, 838, 839), (297, 840, 521), (296, 744, 841), (296, 841, 842), (115, 843, 339), (294, 518, 844), (294, 844, 845), (295, 846, 519), (148, 596, 847), (148, 847, 848), (294, 849, 518), (293, 741, 850), (293, 850, 851), (102, 852, 326), (291, 515, 853), (291, 853, 854), (292, 855, 516), (147, 595, 856), (147, 856, 857), (291, 858, 515), (290, 738, 859), (290, 859, 860), (116, 861, 340), (288, 512, 862), (288, 862, 863), (289, 864, 513), (146, 594, 865), (146, 865, 866), (288, 867, 512), (287, 735, 868), (287, 868, 869), (103, 870, 327), (285, 509, 871), (285, 871, 872), (286, 873, 510), (145, 593, 874), (145, 874, 875), (285, 876, 509), (284, 732, 877), (284, 877, 878), (117, 879, 341), (282, 506, 880), (282, 880, 881), (283, 882, 507), (144, 592, 883), (144, 883, 884), (282, 885, 506), (281, 729, 886), (281, 886, 887), (104, 888, 328), (279, 503, 889), (279, 889, 890), (280, 891, 504), (143, 591, 892), (143, 892, 893), (279, 894, 503), (278, 726, 895), (278, 895, 896), (118, 897, 342), (276, 500, 898), (276, 898, 899), (277, 900, 501), (142, 590, 901), (142, 901, 902), (276, 903, 500), (275, 723, 904), (275, 904, 905), (105, 906, 329), (273, 497, 907), (273, 907, 908), (274, 909, 498), (141, 589, 910), (141, 910, 911), (273, 912, 497), (272, 720, 913), (272, 913, 914), (119, 915, 343), (270, 494, 916), (270, 916, 917), (271, 918, 495), (140, 588, 919), (140, 919, 920), (270, 921, 494), (269, 717, 922), (269, 922, 923), (106, 924, 330), (267, 491, 925), (267, 925, 926), (268, 927, 492), (139, 587, 928), (139, 928, 929), (267, 930, 491), (266, 714, 931), (266, 931, 932), (120, 933, 344), (264, 488, 934), (264, 934, 935), (265, 936, 489), (138, 586, 937), (138, 937, 938), (264, 939, 488), (263, 711, 940), (263, 940, 941), (107, 942, 331), (261, 485, 943), (261, 943, 944), (262, 945, 486), (137, 585, 946), (137, 946, 947), (261, 948, 485), (260, 708, 949), (260, 949, 950), (121, 951, 345), (258, 482, 952), (258, 952, 953), (259, 954, 483), (136, 584, 955), (136, 955, 956), (258, 957, 482), (257, 705, 958), (257, 958, 959), (108, 960, 332), (255, 479, 961), (255, 961, 962), (256, 963, 480), (135, 583, 964), (135, 964, 965), (255, 966, 479), (254, 702, 967), (254, 967, 968), (122, 969, 346), (252, 476, 970), (252, 970, 971), (253, 972, 477), (134, 582, 973), (134, 973, 974), (252, 975, 476), (251, 699, 976), (251, 976, 977), (109, 978, 333), (249, 473, 979), (249, 979, 980), (250, 981, 474), (133, 581, 982), (133, 982, 983), (249, 984, 473), (248, 696, 985), (248, 985, 986), (123, 987, 347), (246, 470, 988), (246, 988, 989), (247, 990, 471), (132, 580, 991), (132, 991, 992), (246, 993, 470), (245, 693, 994), (245, 994, 995), (110, 996, 334), (243, 467, 997), (243, 997, 998), (244, 999, 468), (131, 579, 1000), (131, 1000, 1001), (243, 1002, 467), (242, 690, 1003), (242, 1003, 1004), (97, 1005, 321), (240, 464, 1006), (240, 1006, 1007), (241, 1008, 465), (130, 578, 1009), (130, 1009, 1010), (240, 1011, 464), (239, 687, 1012), (239, 1012, 1013), (124, 1014, 348), (237, 461, 1015), (237, 1015, 1016), (238, 1017, 462), (129, 577, 1018), (129, 1018, 1019), (237, 1020, 461), (236, 684, 1021), (236, 1021, 1022), (111, 1023, 335), (234, 458, 1024), (234, 1024, 1025), (235, 1026, 459), (224, 672, 1027), (224, 1027, 1028), (234, 1029, 458), (233, 681, 1030), (233, 1030, 1031), (98, 1032, 322), (231, 455, 1033), (231, 1033, 1034), (232, 1035, 456), (193, 417, 1036), (193, 1036, 1037), (231, 1038, 455), (230, 678, 1039), (230, 1039, 1040), (125, 1041, 349), (228, 452, 1042), (228, 1042, 1043), (229, 1044, 453), (195, 419, 1045), (195, 1045, 1046), (228, 1047, 452), (227, 675, 1048), (227, 1048, 1049), (112, 1050, 336), (225, 449, 1051), (225, 1051, 1052), (226, 1053, 450), (165, 389, 1054), (165, 1054, 1055), (225, 1056, 449), (159, 383, 1057), (159, 1057, 1058), (177, 1059, 401), (156, 380, 1060), (156, 1060, 1061), (163, 1062, 387), (158, 382, 1063), (158, 1063, 1064), (191, 1065, 415), (223, 671, 1066), (223, 1066, 1067), (178, 1068, 402), (222, 670, 1069), (222, 1069, 1070), (164, 1071, 388), (221, 669, 1072), (221, 1072, 1073), (192, 1074, 416), (220, 668, 1075), (220, 1075, 1076), (179, 1077, 403), (219, 667, 1078), (219, 1078, 1079), (166, 1080, 390), (218, 666, 1081), (218, 1081, 1082), (180, 1083, 404), (217, 665, 1084), (217, 1084, 1085), (167, 1086, 391), (216, 664, 1087), (216, 1087, 1088), (181, 1089, 405), (215, 663, 1090), (215, 1090, 1091), (168, 1092, 392), (214, 662, 1093), (214, 1093, 1094), (182, 1095, 406), (213, 661, 1096), (213, 1096, 1097), (169, 1098, 393), (212, 660, 1099), (212, 1099, 1100), (183, 1101, 407), (211, 659, 1102), (211, 1102, 1103), (170, 1104, 394), (210, 658, 1105), (210, 1105, 1106), (184, 1107, 408), (209, 657, 1108), (209, 1108, 1109), (171, 1110, 395), (208, 656, 1111), (208, 1111, 1112), (185, 1113, 409), (207, 655, 1114), (207, 1114, 1115), (172, 1116, 396), (206, 654, 1117), (206, 1117, 1118), (186, 1119, 410), (205, 653, 1120), (205, 1120, 1121), (173, 1122, 397), (204, 652, 1123), (204, 1123, 1124), (187, 1125, 411), (203, 651, 1126), (203, 1126, 1127), (174, 1128, 398), (202, 650, 1129), (202, 1129, 1130), (160, 1131, 384), (201, 649, 1132), (201, 1132, 1133), (188, 1134, 412), (200, 648, 1135), (200, 1135, 1136), (175, 1137, 399), (199, 647, 1138), (199, 1138, 1139), (161, 1140, 385), (198, 646, 1141), (198, 1141, 1142), (189, 1143, 413), (197, 645, 1144), (197, 1144, 1145), (176, 1146, 400), (196, 644, 1147), (196, 1147, 1148), (162, 1149, 386), (194, 642, 1150), (194, 1150, 1151), (190, 1152, 414), (1152, 319, 543), (1152, 543, 414), (414, 543, 61), (1150, 319, 1152), (1150, 1152, 1151), (1151, 1152, 190), (642, 67, 767), (642, 767, 1150), (1150, 767, 319), (1149, 316, 540), (1149, 540, 386), (386, 540, 33), (1147, 316, 1149), (1147, 1149, 1148), (1148, 1149, 162), (644, 69, 764), (644, 764, 1147), (1147, 764, 316), (1146, 313, 537), (1146, 537, 400), (400, 537, 46), (1144, 313, 1146), (1144, 1146, 1145), (1145, 1146, 176), (645, 70, 761), (645, 761, 1144), (1144, 761, 313), (1143, 310, 534), (1143, 534, 413), (413, 534, 60), (1141, 310, 1143), (1141, 1143, 1142), (1142, 1143, 189), (646, 71, 758), (646, 758, 1141), (1141, 758, 310), (1140, 307, 531), (1140, 531, 385), (385, 531, 32), (1138, 307, 1140), (1138, 1140, 1139), (1139, 1140, 161), (647, 72, 755), (647, 755, 1138), (1138, 755, 307), (1137, 304, 528), (1137, 528, 399), (399, 528, 45), (1135, 304, 1137), (1135, 1137, 1136), (1136, 1137, 175), (648, 73, 752), (648, 752, 1135), (1135, 752, 304), (1134, 301, 525), (1134, 525, 412), (412, 525, 59), (1132, 301, 1134), (1132, 1134, 1133), (1133, 1134, 188), (649, 74, 749), (649, 749, 1132), (1132, 749, 301), (1131, 298, 522), (1131, 522, 384), (384, 522, 64), (1129, 298, 1131), (1129, 1131, 1130), (1130, 1131, 160), (650, 75, 746), (650, 746, 1129), (1129, 746, 298), (1128, 295, 519), (1128, 519, 398), (398, 519, 44), (1126, 295, 1128), (1126, 1128, 1127), (1127, 1128, 174), (651, 76, 743), (651, 743, 1126), (1126, 743, 295), (1125, 292, 516), (1125, 516, 411), (411, 516, 58), (1123, 292, 1125), (1123, 1125, 1124), (1124, 1125, 187), (652, 77, 740), (652, 740, 1123), (1123, 740, 292), (1122, 289, 513), (1122, 513, 397), (397, 513, 43), (1120, 289, 1122), (1120, 1122, 1121), (1121, 1122, 173), (653, 78, 737), (653, 737, 1120), (1120, 737, 289), (1119, 286, 510), (1119, 510, 410), (410, 510, 57), (1117, 286, 1119), (1117, 1119, 1118), (1118, 1119, 186), (654, 79, 734), (654, 734, 1117), (1117, 734, 286), (1116, 283, 507), (1116, 507, 396), (396, 507, 42), (1114, 283, 1116), (1114, 1116, 1115), (1115, 1116, 172), (655, 80, 731), (655, 731, 1114), (1114, 731, 283), (1113, 280, 504), (1113, 504, 409), (409, 504, 56), (1111, 280, 1113), (1111, 1113, 1112), (1112, 1113, 185), (656, 81, 728), (656, 728, 1111), (1111, 728, 280), (1110, 277, 501), (1110, 501, 395), (395, 501, 41), (1108, 277, 1110), (1108, 1110, 1109), (1109, 1110, 171), (657, 82, 725), (657, 725, 1108), (1108, 725, 277), (1107, 274, 498), (1107, 498, 408), (408, 498, 55), (1105, 274, 1107), (1105, 1107, 1106), (1106, 1107, 184), (658, 83, 722), (658, 722, 1105), (1105, 722, 274), (1104, 271, 495), (1104, 495, 394), (394, 495, 40), (1102, 271, 1104), (1102, 1104, 1103), (1103, 1104, 170), (659, 84, 719), (659, 719, 1102), (1102, 719, 271), (1101, 268, 492), (1101, 492, 407), (407, 492, 54), (1099, 268, 1101), (1099, 1101, 1100), (1100, 1101, 183), (660, 85, 716), (660, 716, 1099), (1099, 716, 268), (1098, 265, 489), (1098, 489, 393), (393, 489, 39), (1096, 265, 1098), (1096, 1098, 1097), (1097, 1098, 169), (661, 86, 713), (661, 713, 1096), (1096, 713, 265), (1095, 262, 486), (1095, 486, 406), (406, 486, 53), (1093, 262, 1095), (1093, 1095, 1094), (1094, 1095, 182), (662, 87, 710), (662, 710, 1093), (1093, 710, 262), (1092, 259, 483), (1092, 483, 392), (392, 483, 38), (1090, 259, 1092), (1090, 1092, 1091), (1091, 1092, 168), (663, 88, 707), (663, 707, 1090), (1090, 707, 259), (1089, 256, 480), (1089, 480, 405), (405, 480, 52), (1087, 256, 1089), (1087, 1089, 1088), (1088, 1089, 181), (664, 89, 704), (664, 704, 1087), (1087, 704, 256), (1086, 253, 477), (1086, 477, 391), (391, 477, 37), (1084, 253, 1086), (1084, 1086, 1085), (1085, 1086, 167), (665, 90, 701), (665, 701, 1084), (1084, 701, 253), (1083, 250, 474), (1083, 474, 404), (404, 474, 51), (1081, 250, 1083), (1081, 1083, 1082), (1082, 1083, 180), (666, 91, 698), (666, 698, 1081), (1081, 698, 250), (1080, 247, 471), (1080, 471, 390), (390, 471, 36), (1078, 247, 1080), (1078, 1080, 1079), (1079, 1080, 166), (667, 92, 695), (667, 695, 1078), (1078, 695, 247), (1077, 244, 468), (1077, 468, 403), (403, 468, 50), (1075, 244, 1077), (1075, 1077, 1076), (1076, 1077, 179), (668, 93, 692), (668, 692, 1075), (1075, 692, 244), (1074, 241, 465), (1074, 465, 416), (416, 465, 63), (1072, 241, 1074), (1072, 1074, 1073), (1073, 1074, 192), (669, 94, 689), (669, 689, 1072), (1072, 689, 241), (1071, 238, 462), (1071, 462, 388), (388, 462, 35), (1069, 238, 1071), (1069, 1071, 1070), (1070, 1071, 164), (670, 95, 686), (670, 686, 1069), (1069, 686, 238), (1068, 235, 459), (1068, 459, 402), (402, 459, 49), (1066, 235, 1068), (1066, 1068, 1067), (1067, 1068, 178), (671, 96, 683), (671, 683, 1066), (1066, 683, 235), (1065, 232, 456), (1065, 456, 415), (415, 456, 62), (1063, 232, 1065), (1063, 1065, 1064), (1064, 1065, 191), (382, 66, 680), (382, 680, 1063), (1063, 680, 232), (1062, 229, 453), (1062, 453, 387), (387, 453, 34), (1060, 229, 1062), (1060, 1062, 1061), (1061, 1062, 163), (380, 68, 677), (380, 677, 1060), (1060, 677, 229), (1059, 226, 450), (1059, 450, 401), (401, 450, 47), (1057, 226, 1059), (1057, 1059, 1058), (1058, 1059, 177), (383, 65, 674), (383, 674, 1057), (1057, 674, 226), (1056, 224, 448), (1056, 448, 449), (449, 448, 96), (1054, 224, 1056), (1054, 1056, 1055), (1055, 1056, 225), (389, 48, 672), (389, 672, 1054), (1054, 672, 224), (1053, 227, 451), (1053, 451, 450), (450, 451, 47), (1051, 227, 1053), (1051, 1053, 1052), (1052, 1053, 226), (449, 96, 675), (449, 675, 1051), (1051, 675, 227), (1050, 223, 447), (1050, 447, 336), (336, 447, 15), (1048, 223, 1050), (1048, 1050, 1049), (1049, 1050, 112), (675, 96, 671), (675, 671, 1048), (1048, 671, 223), (1047, 129, 353), (1047, 353, 452), (452, 353, 95), (1045, 129, 1047), (1045, 1047, 1046), (1046, 1047, 228), (419, 48, 577), (419, 577, 1045), (1045, 577, 129), (1044, 230, 454), (1044, 454, 453), (453, 454, 34), (1042, 230, 1044), (1042, 1044, 1043), (1043, 1044, 229), (452, 95, 678), (452, 678, 1042), (1042, 678, 230), (1041, 222, 446), (1041, 446, 349), (349, 446, 28), (1039, 222, 1041), (1039, 1041, 1040), (1040, 1041, 125), (678, 95, 670), (678, 670, 1039), (1039, 670, 222), (1038, 130, 354), (1038, 354, 455), (455, 354, 94), (1036, 130, 1038), (1036, 1038, 1037), (1037, 1038, 231), (417, 48, 578), (417, 578, 1036), (1036, 578, 130), (1035, 233, 457), (1035, 457, 456), (456, 457, 62), (1033, 233, 1035), (1033, 1035, 1034), (1034, 1035, 232), (455, 94, 681), (455, 681, 1033), (1033, 681, 233), (1032, 221, 445), (1032, 445, 322), (322, 445, 1), (1030, 221, 1032), (1030, 1032, 1031), (1031, 1032, 98), (681, 94, 669), (681, 669, 1030), (1030, 669, 221), (1029, 131, 355), (1029, 355, 458), (458, 355, 93), (1027, 131, 1029), (1027, 1029, 1028), (1028, 1029, 234), (672, 48, 579), (672, 579, 1027), (1027, 579, 131), (1026, 236, 460), (1026, 460, 459), (459, 460, 49), (1024, 236, 1026), (1024, 1026, 1025), (1025, 1026, 235), (458, 93, 684), (458, 684, 1024), (1024, 684, 236), (1023, 220, 444), (1023, 444, 335), (335, 444, 14), (1021, 220, 1023), (1021, 1023, 1022), (1022, 1023, 111), (684, 93, 668), (684, 668, 1021), (1021, 668, 220), (1020, 132, 356), (1020, 356, 461), (461, 356, 92), (1018, 132, 1020), (1018, 1020, 1019), (1019, 1020, 237), (577, 48, 580), (577, 580, 1018), (1018, 580, 132), (1017, 239, 463), (1017, 463, 462), (462, 463, 35), (1015, 239, 1017), (1015, 1017, 1016), (1016, 1017, 238), (461, 92, 687), (461, 687, 1015), (1015, 687, 239), (1014, 219, 443), (1014, 443, 348), (348, 443, 27), (1012, 219, 1014), (1012, 1014, 1013), (1013, 1014, 124), (687, 92, 667), (687, 667, 1012), (1012, 667, 219), (1011, 149, 373), (1011, 373, 464), (464, 373, 75), (1009, 149, 1011), (1009, 1011, 1010), (1010, 1011, 240), (578, 48, 597), (578, 597, 1009), (1009, 597, 149), (1008, 242, 466), (1008, 466, 465), (465, 466, 63), (1006, 242, 1008), (1006, 1008, 1007), (1007, 1008, 241), (464, 75, 690), (464, 690, 1006), (1006, 690, 242), (1005, 202, 426), (1005, 426, 321), (321, 426, 0), (1003, 202, 1005), (1003, 1005, 1004), (1004, 1005, 97), (690, 75, 650), (690, 650, 1003), (1003, 650, 202), (1002, 133, 357), (1002, 357, 467), (467, 357, 91), (1000, 133, 1002), (1000, 1002, 1001), (1001, 1002, 243), (579, 48, 581), (579, 581, 1000), (1000, 581, 133), (999, 245, 469), (999, 469, 468), (468, 469, 50), (997, 245, 999), (997, 999, 998), (998, 999, 244), (467, 91, 693), (467, 693, 997), (997, 693, 245), (996, 218, 442), (996, 442, 334), (334, 442, 13), (994, 218, 996), (994, 996, 995), (995, 996, 110), (693, 91, 666), (693, 666, 994), (994, 666, 218), (993, 134, 358), (993, 358, 470), (470, 358, 90), (991, 134, 993), (991, 993, 992), (992, 993, 246), (580, 48, 582), (580, 582, 991), (991, 582, 134), (990, 248, 472), (990, 472, 471), (471, 472, 36), (988, 248, 990), (988, 990, 989), (989, 990, 247), (470, 90, 696), (470, 696, 988), (988, 696, 248), (987, 217, 441), (987, 441, 347), (347, 441, 26), (985, 217, 987), (985, 987, 986), (986, 987, 123), (696, 90, 665), (696, 665, 985), (985, 665, 217), (984, 135, 359), (984, 359, 473), (473, 359, 89), (982, 135, 984), (982, 984, 983), (983, 984, 249), (581, 48, 583), (581, 583, 982), (982, 583, 135), (981, 251, 475), (981, 475, 474), (474, 475, 51), (979, 251, 981), (979, 981, 980), (980, 981, 250), (473, 89, 699), (473, 699, 979), (979, 699, 251), (978, 216, 440), (978, 440, 333), (333, 440, 12), (976, 216, 978), (976, 978, 977), (977, 978, 109), (699, 89, 664), (699, 664, 976), (976, 664, 216), (975, 136, 360), (975, 360, 476), (476, 360, 88), (973, 136, 975), (973, 975, 974), (974, 975, 252), (582, 48, 584), (582, 584, 973), (973, 584, 136), (972, 254, 478), (972, 478, 477), (477, 478, 37), (970, 254, 972), (970, 972, 971), (971, 972, 253), (476, 88, 702), (476, 702, 970), (970, 702, 254), (969, 215, 439), (969, 439, 346), (346, 439, 25), (967, 215, 969), (967, 969, 968), (968, 969, 122), (702, 88, 663), (702, 663, 967), (967, 663, 215), (966, 137, 361), (966, 361, 479), (479, 361, 87), (964, 137, 966), (964, 966, 965), (965, 966, 255), (583, 48, 585), (583, 585, 964), (964, 585, 137), (963, 257, 481), (963, 481, 480), (480, 481, 52), (961, 257, 963), (961, 963, 962), (962, 963, 256), (479, 87, 705), (479, 705, 961), (961, 705, 257), (960, 214, 438), (960, 438, 332), (332, 438, 11), (958, 214, 960), (958, 960, 959), (959, 960, 108), (705, 87, 662), (705, 662, 958), (958, 662, 214), (957, 138, 362), (957, 362, 482), (482, 362, 86), (955, 138, 957), (955, 957, 956), (956, 957, 258), (584, 48, 586), (584, 586, 955), (955, 586, 138), (954, 260, 484), (954, 484, 483), (483, 484, 38), (952, 260, 954), (952, 954, 953), (953, 954, 259), (482, 86, 708), (482, 708, 952), (952, 708, 260), (951, 213, 437), (951, 437, 345), (345, 437, 24), (949, 213, 951), (949, 951, 950), (950, 951, 121), (708, 86, 661), (708, 661, 949), (949, 661, 213), (948, 139, 363), (948, 363, 485), (485, 363, 85), (946, 139, 948), (946, 948, 947), (947, 948, 261), (585, 48, 587), (585, 587, 946), (946, 587, 139), (945, 263, 487), (945, 487, 486), (486, 487, 53), (943, 263, 945), (943, 945, 944), (944, 945, 262), (485, 85, 711), (485, 711, 943), (943, 711, 263), (942, 212, 436), (942, 436, 331), (331, 436, 10), (940, 212, 942), (940, 942, 941), (941, 942, 107), (711, 85, 660), (711, 660, 940), (940, 660, 212), (939, 140, 364), (939, 364, 488), (488, 364, 84), (937, 140, 939), (937, 939, 938), (938, 939, 264), (586, 48, 588), (586, 588, 937), (937, 588, 140), (936, 266, 490), (936, 490, 489), (489, 490, 39), (934, 266, 936), (934, 936, 935), (935, 936, 265), (488, 84, 714), (488, 714, 934), (934, 714, 266), (933, 211, 435), (933, 435, 344), (344, 435, 23), (931, 211, 933), (931, 933, 932), (932, 933, 120), (714, 84, 659), (714, 659, 931), (931, 659, 211), (930, 141, 365), (930, 365, 491), (491, 365, 83), (928, 141, 930), (928, 930, 929), (929, 930, 267), (587, 48, 589), (587, 589, 928), (928, 589, 141), (927, 269, 493), (927, 493, 492), (492, 493, 54), (925, 269, 927), (925, 927, 926), (926, 927, 268), (491, 83, 717), (491, 717, 925), (925, 717, 269), (924, 210, 434), (924, 434, 330), (330, 434, 9), (922, 210, 924), (922, 924, 923), (923, 924, 106), (717, 83, 658), (717, 658, 922), (922, 658, 210), (921, 142, 366), (921, 366, 494), (494, 366, 82), (919, 142, 921), (919, 921, 920), (920, 921, 270), (588, 48, 590), (588, 590, 919), (919, 590, 142), (918, 272, 496), (918, 496, 495), (495, 496, 40), (916, 272, 918), (916, 918, 917), (917, 918, 271), (494, 82, 720), (494, 720, 916), (916, 720, 272), (915, 209, 433), (915, 433, 343), (343, 433, 22), (913, 209, 915), (913, 915, 914), (914, 915, 119), (720, 82, 657), (720, 657, 913), (913, 657, 209), (912, 143, 367), (912, 367, 497), (497, 367, 81), (910, 143, 912), (910, 912, 911), (911, 912, 273), (589, 48, 591), (589, 591, 910), (910, 591, 143), (909, 275, 499), (909, 499, 498), (498, 499, 55), (907, 275, 909), (907, 909, 908), (908, 909, 274), (497, 81, 723), (497, 723, 907), (907, 723, 275), (906, 208, 432), (906, 432, 329), (329, 432, 8), (904, 208, 906), (904, 906, 905), (905, 906, 105), (723, 81, 656), (723, 656, 904), (904, 656, 208), (903, 144, 368), (903, 368, 500), (500, 368, 80), (901, 144, 903), (901, 903, 902), (902, 903, 276), (590, 48, 592), (590, 592, 901), (901, 592, 144), (900, 278, 502), (900, 502, 501), (501, 502, 41), (898, 278, 900), (898, 900, 899), (899, 900, 277), (500, 80, 726), (500, 726, 898), (898, 726, 278), (897, 207, 431), (897, 431, 342), (342, 431, 21), (895, 207, 897), (895, 897, 896), (896, 897, 118), (726, 80, 655), (726, 655, 895), (895, 655, 207), (894, 145, 369), (894, 369, 503), (503, 369, 79), (892, 145, 894), (892, 894, 893), (893, 894, 279), (591, 48, 593), (591, 593, 892), (892, 593, 145), (891, 281, 505), (891, 505, 504), (504, 505, 56), (889, 281, 891), (889, 891, 890), (890, 891, 280), (503, 79, 729), (503, 729, 889), (889, 729, 281), (888, 206, 430), (888, 430, 328), (328, 430, 7), (886, 206, 888), (886, 888, 887), (887, 888, 104), (729, 79, 654), (729, 654, 886), (886, 654, 206), (885, 146, 370), (885, 370, 506), (506, 370, 78), (883, 146, 885), (883, 885, 884), (884, 885, 282), (592, 48, 594), (592, 594, 883), (883, 594, 146), (882, 284, 508), (882, 508, 507), (507, 508, 42), (880, 284, 882), (880, 882, 881), (881, 882, 283), (506, 78, 732), (506, 732, 880), (880, 732, 284), (879, 205, 429), (879, 429, 341), (341, 429, 20), (877, 205, 879), (877, 879, 878), (878, 879, 117), (732, 78, 653), (732, 653, 877), (877, 653, 205), (876, 147, 371), (876, 371, 509), (509, 371, 77), (874, 147, 876), (874, 876, 875), (875, 876, 285), (593, 48, 595), (593, 595, 874), (874, 595, 147), (873, 287, 511), (873, 511, 510), (510, 511, 57), (871, 287, 873), (871, 873, 872), (872, 873, 286), (509, 77, 735), (509, 735, 871), (871, 735, 287), (870, 204, 428), (870, 428, 327), (327, 428, 6), (868, 204, 870), (868, 870, 869), (869, 870, 103), (735, 77, 652), (735, 652, 868), (868, 652, 204), (867, 148, 372), (867, 372, 512), (512, 372, 76), (865, 148, 867), (865, 867, 866), (866, 867, 288), (594, 48, 596), (594, 596, 865), (865, 596, 148), (864, 290, 514), (864, 514, 513), (513, 514, 43), (862, 290, 864), (862, 864, 863), (863, 864, 289), (512, 76, 738), (512, 738, 862), (862, 738, 290), (861, 203, 427), (861, 427, 340), (340, 427, 19), (859, 203, 861), (859, 861, 860), (860, 861, 116), (738, 76, 651), (738, 651, 859), (859, 651, 203), (858, 150, 374), (858, 374, 515), (515, 374, 74), (856, 150, 858), (856, 858, 857), (857, 858, 291), (595, 48, 598), (595, 598, 856), (856, 598, 150), (855, 293, 517), (855, 517, 516), (516, 517, 58), (853, 293, 855), (853, 855, 854), (854, 855, 292), (515, 74, 741), (515, 741, 853), (853, 741, 293), (852, 201, 425), (852, 425, 326), (326, 425, 5), (850, 201, 852), (850, 852, 851), (851, 852, 102), (741, 74, 649), (741, 649, 850), (850, 649, 201), (849, 151, 375), (849, 375, 518), (518, 375, 73), (847, 151, 849), (847, 849, 848), (848, 849, 294), (596, 48, 599), (596, 599, 847), (847, 599, 151), (846, 296, 520), (846, 520, 519), (519, 520, 44), (844, 296, 846), (844, 846, 845), (845, 846, 295), (518, 73, 744), (518, 744, 844), (844, 744, 296), (843, 200, 424), (843, 424, 339), (339, 424, 18), (841, 200, 843), (841, 843, 842), (842, 843, 115), (744, 73, 648), (744, 648, 841), (841, 648, 200), (840, 152, 376), (840, 376, 521), (521, 376, 72), (838, 152, 840), (838, 840, 839), (839, 840, 297), (597, 48, 600), (597, 600, 838), (838, 600, 152), (837, 299, 523), (837, 523, 522), (522, 523, 64), (835, 299, 837), (835, 837, 836), (836, 837, 298), (521, 72, 747), (521, 747, 835), (835, 747, 299), (834, 199, 423), (834, 423, 352), (352, 423, 31), (832, 199, 834), (832, 834, 833), (833, 834, 128), (747, 72, 647), (747, 647, 832), (832, 647, 199), (831, 153, 377), (831, 377, 524), (524, 377, 71), (829, 153, 831), (829, 831, 830), (830, 831, 300), (598, 48, 601), (598, 601, 829), (829, 601, 153), (828, 302, 526), (828, 526, 525), (525, 526, 59), (826, 302, 828), (826, 828, 827), (827, 828, 301), (524, 71, 750), (524, 750, 826), (826, 750, 302), (825, 198, 422), (825, 422, 325), (325, 422, 4), (823, 198, 825), (823, 825, 824), (824, 825, 101), (750, 71, 646), (750, 646, 823), (823, 646, 198), (822, 154, 378), (822, 378, 527), (527, 378, 70), (820, 154, 822), (820, 822, 821), (821, 822, 303), (599, 48, 602), (599, 602, 820), (820, 602, 154), (819, 305, 529), (819, 529, 528), (528, 529, 45), (817, 305, 819), (817, 819, 818), (818, 819, 304), (527, 70, 753), (527, 753, 817), (817, 753, 305), (816, 197, 421), (816, 421, 338), (338, 421, 17), (814, 197, 816), (814, 816, 815), (815, 816, 114), (753, 70, 645), (753, 645, 814), (814, 645, 197), (813, 155, 379), (813, 379, 530), (530, 379, 69), (811, 155, 813), (811, 813, 812), (812, 813, 306), (600, 48, 603), (600, 603, 811), (811, 603, 155), (810, 308, 532), (810, 532, 531), (531, 532, 32), (808, 308, 810), (808, 810, 809), (809, 810, 307), (530, 69, 756), (530, 756, 808), (808, 756, 308), (807, 196, 420), (807, 420, 351), (351, 420, 30), (805, 196, 807), (805, 807, 806), (806, 807, 127), (756, 69, 644), (756, 644, 805), (805, 644, 196), (804, 157, 381), (804, 381, 533), (533, 381, 67), (802, 157, 804), (802, 804, 803), (803, 804, 309), (601, 48, 605), (601, 605, 802), (802, 605, 157), (801, 311, 535), (801, 535, 534), (534, 535, 60), (799, 311, 801), (799, 801, 800), (800, 801, 310), (533, 67, 759), (533, 759, 799), (799, 759, 311), (798, 194, 418), (798, 418, 324), (324, 418, 3), (796, 194, 798), (796, 798, 797), (797, 798, 100), (759, 67, 642), (759, 642, 796), (796, 642, 194), (795, 165, 613), (795, 613, 536), (536, 613, 65), (793, 165, 795), (793, 795, 794), (794, 795, 312), (602, 48, 389), (602, 389, 793), (793, 389, 165), (792, 314, 538), (792, 538, 537), (537, 538, 46), (790, 314, 792), (790, 792, 791), (791, 792, 313), (536, 65, 762), (536, 762, 790), (790, 762, 314), (789, 159, 607), (789, 607, 337), (337, 607, 16), (787, 159, 789), (787, 789, 788), (788, 789, 113), (762, 65, 383), (762, 383, 787), (787, 383, 159), (786, 195, 643), (786, 643, 539), (539, 643, 68), (784, 195, 786), (784, 786, 785), (785, 786, 315), (603, 48, 419), (603, 419, 784), (784, 419, 195), (783, 317, 541), (783, 541, 540), (540, 541, 33), (781, 317, 783), (781, 783, 782), (782, 783, 316), (539, 68, 765), (539, 765, 781), (781, 765, 317), (780, 156, 604), (780, 604, 350), (350, 604, 29), (778, 156, 780), (778, 780, 779), (779, 780, 126), (765, 68, 380), (765, 380, 778), (778, 380, 156), (777, 193, 641), (777, 641, 542), (542, 641, 66), (775, 193, 777), (775, 777, 776), (776, 777, 318), (605, 48, 417), (605, 417, 775), (775, 417, 193), (774, 320, 544), (774, 544, 543), (543, 544, 61), (772, 320, 774), (772, 774, 773), (773, 774, 319), (542, 66, 768), (542, 768, 772), (772, 768, 320), (771, 158, 606), (771, 606, 323), (323, 606, 2), (769, 158, 771), (769, 771, 770), (770, 771, 99), (768, 66, 382), (768, 382, 769), (769, 382, 158), (544, 320, 770), (544, 770, 547), (547, 770, 99), (766, 318, 773), (766, 773, 767), (767, 773, 319), (381, 157, 776), (381, 776, 766), (766, 776, 318), (541, 317, 779), (541, 779, 574), (574, 779, 126), (763, 315, 782), (763, 782, 764), (764, 782, 316), (379, 155, 785), (379, 785, 763), (763, 785, 315), (538, 314, 788), (538, 788, 561), (561, 788, 113), (760, 312, 791), (760, 791, 761), (761, 791, 313), (378, 154, 794), (378, 794, 760), (760, 794, 312), (535, 311, 797), (535, 797, 548), (548, 797, 100), (757, 309, 800), (757, 800, 758), (758, 800, 310), (377, 153, 803), (377, 803, 757), (757, 803, 309), (532, 308, 806), (532, 806, 575), (575, 806, 127), (754, 306, 809), (754, 809, 755), (755, 809, 307), (376, 152, 812), (376, 812, 754), (754, 812, 306), (529, 305, 815), (529, 815, 562), (562, 815, 114), (751, 303, 818), (751, 818, 752), (752, 818, 304), (375, 151, 821), (375, 821, 751), (751, 821, 303), (526, 302, 824), (526, 824, 549), (549, 824, 101), (748, 300, 827), (748, 827, 749), (749, 827, 301), (374, 150, 830), (374, 830, 748), (748, 830, 300), (523, 299, 833), (523, 833, 576), (576, 833, 128), (745, 297, 836), (745, 836, 746), (746, 836, 298), (373, 149, 839), (373, 839, 745), (745, 839, 297), (520, 296, 842), (520, 842, 563), (563, 842, 115), (742, 294, 845), (742, 845, 743), (743, 845, 295), (372, 148, 848), (372, 848, 742), (742, 848, 294), (517, 293, 851), (517, 851, 550), (550, 851, 102), (739, 291, 854), (739, 854, 740), (740, 854, 292), (371, 147, 857), (371, 857, 739), (739, 857, 291), (514, 290, 860), (514, 860, 564), (564, 860, 116), (736, 288, 863), (736, 863, 737), (737, 863, 289), (370, 146, 866), (370, 866, 736), (736, 866, 288), (511, 287, 869), (511, 869, 551), (551, 869, 103), (733, 285, 872), (733, 872, 734), (734, 872, 286), (369, 145, 875), (369, 875, 733), (733, 875, 285), (508, 284, 878), (508, 878, 565), (565, 878, 117), (730, 282, 881), (730, 881, 731), (731, 881, 283), (368, 144, 884), (368, 884, 730), (730, 884, 282), (505, 281, 887), (505, 887, 552), (552, 887, 104), (727, 279, 890), (727, 890, 728), (728, 890, 280), (367, 143, 893), (367, 893, 727), (727, 893, 279), (502, 278, 896), (502, 896, 566), (566, 896, 118), (724, 276, 899), (724, 899, 725), (725, 899, 277), (366, 142, 902), (366, 902, 724), (724, 902, 276), (499, 275, 905), (499, 905, 553), (553, 905, 105), (721, 273, 908), (721, 908, 722), (722, 908, 274), (365, 141, 911), (365, 911, 721), (721, 911, 273), (496, 272, 914), (496, 914, 567), (567, 914, 119), (718, 270, 917), (718, 917, 719), (719, 917, 271), (364, 140, 920), (364, 920, 718), (718, 920, 270), (493, 269, 923), (493, 923, 554), (554, 923, 106), (715, 267, 926), (715, 926, 716), (716, 926, 268), (363, 139, 929), (363, 929, 715), (715, 929, 267), (490, 266, 932), (490, 932, 568), (568, 932, 120), (712, 264, 935), (712, 935, 713), (713, 935, 265), (362, 138, 938), (362, 938, 712), (712, 938, 264), (487, 263, 941), (487, 941, 555), (555, 941, 107), (709, 261, 944), (709, 944, 710), (710, 944, 262), (361, 137, 947), (361, 947, 709), (709, 947, 261), (484, 260, 950), (484, 950, 569), (569, 950, 121), (706, 258, 953), (706, 953, 707), (707, 953, 259), (360, 136, 956), (360, 956, 706), (706, 956, 258), (481, 257, 959), (481, 959, 556), (556, 959, 108), (703, 255, 962), (703, 962, 704), (704, 962, 256), (359, 135, 965), (359, 965, 703), (703, 965, 255), (478, 254, 968), (478, 968, 570), (570, 968, 122), (700, 252, 971), (700, 971, 701), (701, 971, 253), (358, 134, 974), (358, 974, 700), (700, 974, 252), (475, 251, 977), (475, 977, 557), (557, 977, 109), (697, 249, 980), (697, 980, 698), (698, 980, 250), (357, 133, 983), (357, 983, 697), (697, 983, 249), (472, 248, 986), (472, 986, 571), (571, 986, 123), (694, 246, 989), (694, 989, 695), (695, 989, 247), (356, 132, 992), (356, 992, 694), (694, 992, 246), (469, 245, 995), (469, 995, 558), (558, 995, 110), (691, 243, 998), (691, 998, 692), (692, 998, 244), (355, 131, 1001), (355, 1001, 691), (691, 1001, 243), (466, 242, 1004), (466, 1004, 545), (545, 1004, 97), (688, 240, 1007), (688, 1007, 689), (689, 1007, 241), (354, 130, 1010), (354, 1010, 688), (688, 1010, 240), (463, 239, 1013), (463, 1013, 572), (572, 1013, 124), (685, 237, 1016), (685, 1016, 686), (686, 1016, 238), (353, 129, 1019), (353, 1019, 685), (685, 1019, 237), (460, 236, 1022), (460, 1022, 559), (559, 1022, 111), (682, 234, 1025), (682, 1025, 683), (683, 1025, 235), (448, 224, 1028), (448, 1028, 682), (682, 1028, 234), (457, 233, 1031), (457, 1031, 546), (546, 1031, 98), (679, 231, 1034), (679, 1034, 680), (680, 1034, 232), (641, 193, 1037), (641, 1037, 679), (679, 1037, 231), (454, 230, 1040), (454, 1040, 573), (573, 1040, 125), (676, 228, 1043), (676, 1043, 677), (677, 1043, 229), (643, 195, 1046), (643, 1046, 676), (676, 1046, 228), (451, 227, 1049), (451, 1049, 560), (560, 1049, 112), (673, 225, 1052), (673, 1052, 674), (674, 1052, 226), (613, 165, 1055), (613, 1055, 673), (673, 1055, 225), (607, 159, 1058), (607, 1058, 625), (625, 1058, 177), (604, 156, 1061), (604, 1061, 611), (611, 1061, 163), (606, 158, 1064), (606, 1064, 639), (639, 1064, 191), (447, 223, 1067), (447, 1067, 626), (626, 1067, 178), (446, 222, 1070), (446, 1070, 612), (612, 1070, 164), (445, 221, 1073), (445, 1073, 640), (640, 1073, 192), (444, 220, 1076), (444, 1076, 627), (627, 1076, 179), (443, 219, 1079), (443, 1079, 614), (614, 1079, 166), (442, 218, 1082), (442, 1082, 628), (628, 1082, 180), (441, 217, 1085), (441, 1085, 615), (615, 1085, 167), (440, 216, 1088), (440, 1088, 629), (629, 1088, 181), (439, 215, 1091), (439, 1091, 616), (616, 1091, 168), (438, 214, 1094), (438, 1094, 630), (630, 1094, 182), (437, 213, 1097), (437, 1097, 617), (617, 1097, 169), (436, 212, 1100), (436, 1100, 631), (631, 1100, 183), (435, 211, 1103), (435, 1103, 618), (618, 1103, 170), (434, 210, 1106), (434, 1106, 632), (632, 1106, 184), (433, 209, 1109), (433, 1109, 619), (619, 1109, 171), (432, 208, 1112), (432, 1112, 633), (633, 1112, 185), (431, 207, 1115), (431, 1115, 620), (620, 1115, 172), (430, 206, 1118), (430, 1118, 634), (634, 1118, 186), (429, 205, 1121), (429, 1121, 621), (621, 1121, 173), (428, 204, 1124), (428, 1124, 635), (635, 1124, 187), (427, 203, 1127), (427, 1127, 622), (622, 1127, 174), (426, 202, 1130), (426, 1130, 608), (608, 1130, 160), (425, 201, 1133), (425, 1133, 636), (636, 1133, 188), (424, 200, 1136), (424, 1136, 623), (623, 1136, 175), (423, 199, 1139), (423, 1139, 609), (609, 1139, 161), (422, 198, 1142), (422, 1142, 637), (637, 1142, 189), (421, 197, 1145), (421, 1145, 624), (624, 1145, 176), (420, 196, 1148), (420, 1148, 610), (610, 1148, 162), (418, 194, 1151), (418, 1151, 638), (638, 1151, 190)])
me_circle_001.use_remesh_preserve_volume = False
me_circle_001.use_remesh_preserve_attributes = False
me_circle_001.use_mirror_vertex_groups = False
me_circle_001.update()

# ---- objects
ob_circle_001 = bpy.data.objects.new('Circle.001', me_circle_001)

# ---- transforms, parenting, visibility, modifiers, constraints
ob_circle_001.location = (0.0, 0.0, 0.0)
ob_circle_001.lineart.crease_threshold = 0.0

# ---- collection membership
col_collection_1.objects.link(ob_circle_001)

# ---- scene / render settings (as saved in the file)
scene.frame_start = 1; scene.frame_end = 250; scene.frame_set(1)
scene.render.engine = 'BLENDER_EEVEE_NEXT'
scene.render.resolution_percentage = 50
scene.render.dither_intensity = 0.0
scene.cycles.use_denoising = False
scene.cycles.samples = 128
scene.cycles.sampling_pattern = 'TABULATED_SOBOL'
scene.cycles.light_sampling_threshold = 0.0
scene.cycles.use_adaptive_sampling = False
scene.cycles.use_light_tree = False
scene.cycles.blur_glossy = 0.0
scene.cycles.sample_clamp_indirect = 0.0
scene.view_settings.view_transform = 'Standard'
bpy.context.view_layer.update()

# ---- added for rendering (the .blend has no active camera and no usable light): camera, sun
cam_auto = bpy.data.cameras.new('AutoCamera')
cam_auto.lens = 50.0
cam_auto.sensor_width = 36.0
cam_auto.clip_end = 1000.0
ob_auto_camera = bpy.data.objects.new('AutoCamera', cam_auto)
scene.collection.objects.link(ob_auto_camera)
ob_auto_camera.location = (19.627, -23.5524, 15.7016)
ob_auto_camera.rotation_euler = (1.09748, -7.21219e-08, 0.694738)
scene.camera = ob_auto_camera
light_auto_sun = bpy.data.lights.new('AutoSun', 'SUN')
light_auto_sun.energy = 3.0
light_auto_sun.angle = 0.0523599
ob_auto_sun = bpy.data.objects.new('AutoSun', light_auto_sun)
scene.collection.objects.link(ob_auto_sun)
ob_auto_sun.rotation_euler = (0.872665, 0.174533, 0.523599)
bpy.context.view_layer.update()
